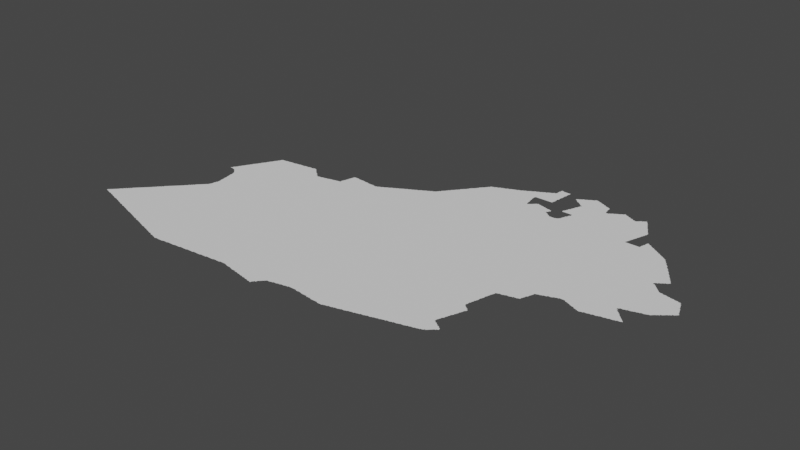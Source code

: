 # Source: kandahar.blend  (saved by Blender 3.3.6; exported with 4.5.12 LTS)
import bpy
from mathutils import Matrix  # noqa: F401  (used for matrix-valued properties, if any)

bpy.ops.wm.read_factory_settings(use_empty=True)
scene = bpy.context.scene
scene.name = 'Scene'

# ---- collections
col_collection = bpy.data.collections.new('Collection'); scene.collection.children.link(col_collection)

# ---- node groups
ng_auto_smooth = bpy.data.node_groups.new('Auto Smooth', 'GeometryNodeTree')
_s = ng_auto_smooth.interface.new_socket(name='Geometry', in_out='OUTPUT', socket_type='NodeSocketGeometry')
_s = ng_auto_smooth.interface.new_socket(name='Geometry', in_out='INPUT', socket_type='NodeSocketGeometry')
_s = ng_auto_smooth.interface.new_socket(name='Angle', in_out='INPUT', socket_type='NodeSocketFloat')
_s.subtype = 'ANGLE'
_s.min_value = 0.0
_s.max_value = 3.142
ng_auto_smooth.is_modifier = True
_N = ng_auto_smooth.nodes; _L = ng_auto_smooth.links
n0 = _N.new('NodeGroupOutput'); n0.name = 'Group Output'; n0.location = (480, -100)
n1 = _N.new('NodeGroupInput'); n1.name = 'Group Input'; n1.location = (-420, -300)
n2 = _N.new('NodeGroupInput'); n2.name = 'Group Input.001'; n2.location = (-60, -100)
n3 = _N.new('GeometryNodeSetShadeSmooth'); n3.name = 'Set Shade Smooth'; n3.location = (120, -100)
n3.domain = 'EDGE'
n4 = _N.new('GeometryNodeSetShadeSmooth'); n4.name = 'Set Shade Smooth.001'; n4.location = (300, -100)
n5 = _N.new('GeometryNodeInputMeshEdgeAngle'); n5.name = 'Edge Angle'; n5.location = (-420, -220)
n6 = _N.new('GeometryNodeInputEdgeSmooth'); n6.name = 'Is Edge Smooth'; n6.location = (-60, -160)
n7 = _N.new('GeometryNodeInputShadeSmooth'); n7.name = 'Is Face Smooth'; n7.location = (-240, -340)
n8 = _N.new('FunctionNodeBooleanMath'); n8.name = 'Boolean Math'; n8.location = (-60, -220)
n9 = _N.new('FunctionNodeCompare'); n9.name = 'Compare'; n9.location = (-240, -180)
n9.operation = 'LESS_EQUAL'
_L.new(n5.outputs[0], n9.inputs[0])
_L.new(n4.outputs[0], n0.inputs[0])
_L.new(n1.outputs[1], n9.inputs[1])
_L.new(n9.outputs[0], n8.inputs[0])
_L.new(n7.outputs[0], n8.inputs[1])
_L.new(n2.outputs[0], n3.inputs[0])
_L.new(n6.outputs[0], n3.inputs[1])
_L.new(n3.outputs[0], n4.inputs[0])
_L.new(n8.outputs[0], n3.inputs[2])
n0.is_active_output = True

# ---- world
world_world = bpy.data.worlds.new('World'); scene.world = world_world
world_world.use_nodes = True; world_world.node_tree.nodes.clear()
_N = world_world.node_tree.nodes; _L = world_world.node_tree.links
n0 = _N.new('ShaderNodeOutputWorld'); n0.name = 'World Output'; n0.location = (300, 300)
n1 = _N.new('ShaderNodeBackground'); n1.name = 'Background'; n1.location = (10, 300)
n1.inputs[0].default_value = (0.05088, 0.05088, 0.05088, 1.0)
_L.new(n1.outputs[0], n0.inputs[0])
n0.is_active_output = True
world_world.color = (0.05088, 0.05088, 0.05088)
world_world.use_sun_shadow = False
world_world.sun_shadow_jitter_overblur = 0.0

# ---- meshes
me_mesh = bpy.data.meshes.new('Mesh')
me_mesh.from_pydata([(60.88, 29.86, -4.162e-08), (60.88, 29.86, -4.217e-08), (60.89, 29.86, -7.277e-08), (60.89, 29.87, -8.814e-08), (60.9, 29.88, -5.327e-08), (60.91, 29.85, -9.73e-08), (60.92, 29.9, -5.28e-08), (60.94, 29.84, -3.329e-08), (60.93, 29.85, -9.136e-08), (60.91, 29.89, -9.249e-08), (60.93, 29.91, -9.185e-08), (60.94, 29.92, -6.126e-08), (60.95, 29.84, -7.686e-08), (60.95, 29.93, -9.126e-08), (60.96, 29.94, -6.354e-08), (60.97, 29.83, -8.928e-08), (60.97, 29.95, -9.399e-08), (60.98, 29.96, -6.703e-08), (60.99, 29.83, -9.304e-08), (60.99, 29.97, -9.399e-08), (61.0, 29.99, -7.132e-08), (61.01, 29.82, -5.845e-08), (61.01, 29.83, -1.039e-07), (61.01, 29.99, -9.587e-08), (61.01, 30.0, -7.135e-08), (61.03, 29.82, -8.025e-08), (61.03, 30.01, -9.489e-08), (61.03, 30.03, -7.491e-08), (61.05, 29.81, -9.27e-08), (61.05, 30.03, -9.434e-08), (61.05, 30.05, -7.468e-08), (61.08, 29.8, -4.528e-08), (61.07, 29.81, -9.691e-08), (61.07, 30.05, -9.76e-08), (61.07, 30.07, -7.829e-08), (61.09, 29.8, -9.546e-08), (61.09, 30.07, -9.711e-08), (61.11, 29.79, -9.153e-08), (61.09, 30.09, -7.732e-08), (61.11, 30.09, -9.604e-08), (61.11, 30.11, -7.126e-08), (61.12, 30.12, -3.329e-08), (61.21, 29.76, -5.993e-08), (61.23, 29.76, -9.43e-08), (61.25, 29.75, -8.983e-08), (61.28, 29.74, -5.375e-08), (61.27, 29.75, -9.598e-08), (61.29, 29.74, -8.539e-08), (61.31, 29.73, -9.149e-08), (61.34, 29.72, -6.961e-08), (61.33, 29.73, -9.43e-08), (61.35, 29.72, -7.142e-08), (61.37, 29.71, -9.078e-08), (61.39, 29.71, -9.119e-08), (61.41, 29.7, -6.459e-08), (61.41, 29.71, -9.946e-08), (61.43, 29.69, -9.07e-08), (61.14, 29.78, -4.162e-08), (61.13, 29.79, -9.637e-08), (61.15, 29.78, -8.231e-08), (61.17, 29.77, -8.45e-08), (61.19, 29.77, -9.386e-08), (61.21, 29.77, -9.848e-08), (61.32, 29.95, -9.988e-08), (61.69, 29.84, -9.988e-08), (61.13, 30.13, -8.293e-08), (61.14, 30.14, -4.217e-08), (61.31, 30.19, -9.988e-08), (61.15, 30.15, -8.602e-08), (61.16, 30.16, -4.217e-08), (61.17, 30.17, -8.715e-08), (61.18, 30.18, -5.327e-08), (61.19, 30.19, -8.887e-08), (61.2, 30.2, -5.327e-08), (61.21, 30.21, -9.05e-08), (61.22, 30.22, -6.126e-08), (61.23, 30.23, -9.185e-08), (61.24, 30.24, -7.792e-08), (61.25, 30.25, -9.306e-08), (61.26, 30.26, -6.703e-08), (61.27, 30.27, -9.399e-08), (61.28, 30.28, -6.703e-08), (61.29, 30.29, -9.4e-08), (61.29, 30.3, -8.378e-08), (61.31, 30.31, -9.587e-08), (61.32, 30.33, -7.166e-08), (61.33, 30.33, -9.292e-08), (61.33, 30.35, -7.468e-08), (61.35, 30.37, -7.55e-08), (61.35, 30.35, -9.572e-08), (61.37, 30.39, -7.732e-08), (61.37, 30.37, -9.845e-08), (61.39, 30.39, -9.926e-08), (61.44, 30.4, -9.988e-08), (61.39, 30.41, -7.999e-08), (61.4, 30.42, -3.329e-08), (61.41, 30.43, -7.818e-08), (61.43, 30.45, -8.437e-08), (61.44, 30.46, -4.217e-08), (61.42, 30.44, 3.329e-08), (61.45, 29.69, -8.934e-08), (61.47, 29.68, -7.771e-08), (61.47, 29.69, -9.77e-08), (61.49, 29.68, -8.025e-08), (61.51, 29.67, -9.258e-08), (61.54, 29.66, -4.528e-08), (61.53, 29.67, -9.171e-08), (61.55, 29.66, -7.759e-08), (61.57, 29.65, -9.485e-08), (61.6, 29.64, -4.162e-08), (61.59, 29.65, -9.624e-08), (61.61, 29.64, -6.972e-08), (61.63, 29.63, -8.918e-08), (61.65, 29.63, -9.386e-08), (61.67, 29.62, -5.993e-08), (61.67, 29.63, -9.963e-08), (61.69, 29.62, -9.471e-08), (61.71, 29.61, -9.311e-08), (61.74, 29.6, -5.375e-08), (61.73, 29.61, -9.603e-08), (61.75, 29.6, -8.549e-08), (62.01, 30.17, -9.988e-08), (61.66, 30.43, -9.988e-08), (61.45, 30.47, -9.772e-08), (61.46, 30.48, -4.217e-08), (61.47, 30.49, -8.835e-08), (61.48, 30.5, -5.327e-08), (61.49, 30.51, -8.907e-08), (61.5, 30.52, -7.604e-08), (61.51, 30.53, -9.185e-08), (61.52, 30.54, -6.126e-08), (61.53, 30.55, -8.727e-08), (61.54, 30.56, -6.633e-08), (61.55, 30.57, -9.399e-08), (61.56, 30.58, -6.703e-08), (61.57, 30.59, -9.399e-08), (61.58, 30.61, -7.275e-08), (61.59, 30.61, -9.489e-08), (61.59, 30.62, -7.135e-08), (61.61, 30.63, -9.587e-08), (61.61, 30.65, -7.584e-08), (61.63, 30.65, -9.76e-08), (61.63, 30.67, -7.468e-08), (61.65, 30.67, -9.667e-08), (61.65, 30.69, -7.732e-08), (61.67, 30.69, -9.975e-08), (61.67, 30.71, -7.778e-08), (61.69, 30.71, -9.988e-08), (61.77, 29.59, -8.751e-08), (61.79, 29.59, -9.924e-08), (61.8, 29.58, -4.439e-08), (61.81, 29.58, -8.036e-08), (61.83, 29.57, -9.08e-08), (61.85, 29.57, -9.736e-08), (61.87, 29.56, -6.459e-08), (61.87, 29.57, -9.926e-08), (61.89, 29.55, -9.071e-08), (61.91, 29.55, -8.934e-08), (61.93, 29.54, -9.082e-08), (61.93, 29.55, -9.714e-08), (61.95, 29.54, -8.025e-08), (61.97, 29.53, -9.257e-08), (62.0, 29.52, -4.528e-08), (61.99, 29.53, -9.823e-08), (62.01, 29.52, -8.399e-08), (62.03, 29.51, -9.256e-08), (62.15, 29.7, -9.988e-08), (62.06, 29.5, -6.455e-08), (62.05, 29.51, -9.164e-08), (62.07, 29.5, -6.972e-08), (62.0, 30.6, -9.988e-08), (61.82, 30.72, -9.988e-08), (62.01, 30.78, -9.364e-08), (62.26, 29.44, -6.963e-08), (62.27, 29.44, -7.142e-08), (62.29, 29.43, -9.06e-08), (62.31, 29.43, -9.416e-08), (62.33, 29.42, -6.459e-08), (62.33, 29.43, -9.926e-08), (62.35, 29.41, -9.56e-08), (62.37, 29.41, -8.934e-08), (62.39, 29.4, -7.754e-08), (62.39, 29.41, -9.77e-08), (62.09, 29.49, -8.918e-08), (62.11, 29.49, -9.377e-08), (62.13, 29.48, -5.993e-08), (62.13, 29.49, -9.848e-08), (62.15, 29.48, -8.334e-08), (62.17, 29.47, -9.446e-08), (62.2, 29.46, -7.529e-08), (62.19, 29.47, -9.603e-08), (62.21, 29.46, -7.937e-08), (62.23, 29.45, -8.723e-08), (62.25, 29.45, -9.912e-08), (62.53, 29.67, -9.988e-08), (62.42, 30.17, -9.988e-08), (62.31, 30.68, -9.988e-08), (62.41, 29.4, -7.955e-08), (62.43, 29.39, -8.92e-08), (62.45, 29.38, -4.162e-08), (62.46, 29.38, -4.162e-08), (62.45, 29.38, -8.99e-08), (62.46, 29.38, -9.368e-08), (62.45, 29.39, -9.502e-08), (62.47, 29.39, -9.364e-08), (62.49, 29.39, -9.215e-08), (62.51, 29.39, -9.128e-08), (62.53, 29.39, -9.018e-08), (62.55, 29.39, -8.99e-08), (62.57, 29.39, -9.537e-08), (62.59, 29.4, -8.359e-08), (62.61, 29.4, -8.532e-08), (62.63, 29.4, -7.491e-08), (62.65, 29.4, -4.92e-08), (62.66, 29.4, -4.578e-08), (62.69, 29.41, -9.772e-08), (62.71, 29.41, -9.433e-08), (62.67, 29.41, -9.943e-08), (62.97, 29.59, -9.988e-08), (62.83, 30.05, -9.988e-08), (62.57, 30.71, -9.988e-08), (62.72, 30.54, -9.988e-08), (62.73, 29.41, -9.384e-08), (62.75, 29.41, -9.241e-08), (62.77, 29.41, -9.517e-08), (62.79, 29.42, -8.563e-08), (62.81, 29.42, -8.688e-08), (62.83, 29.42, -8.016e-08), (62.85, 29.42, -6.773e-08), (62.87, 29.42, -4.756e-08), (62.87, 29.43, -9.811e-08), (62.89, 29.43, -9.54e-08), (62.91, 29.43, -9.438e-08), (62.93, 29.43, -9.111e-08), (62.95, 29.43, -9.4e-08), (62.97, 29.43, -8.99e-08), (62.99, 29.44, -8.606e-08), (63.01, 29.44, -8.75e-08), (63.03, 29.44, -8.21e-08), (63.09, 30.44, -9.988e-08), (63.05, 29.44, -7.138e-08), (63.07, 29.44, -6.152e-08), (63.08, 29.44, -4.162e-08), (63.09, 29.45, -9.458e-08), (63.11, 29.45, -9.471e-08), (63.13, 29.45, -9.748e-08), (63.15, 29.45, -9.156e-08), (63.17, 29.45, -8.876e-08), (63.19, 29.45, -9.082e-08), (63.21, 29.46, -8.931e-08), (63.23, 29.46, -8.648e-08), (63.25, 29.46, -7.305e-08), (63.27, 29.46, -5.842e-08), (63.29, 29.46, -6.471e-08), (63.29, 29.47, -9.756e-08), (63.31, 29.47, -9.276e-08), (63.33, 29.47, -9.511e-08), (63.45, 29.66, -9.988e-08), (63.35, 29.47, -9.076e-08), (63.23, 29.91, -9.988e-08), (63.56, 30.58, -9.988e-08), (63.2, 30.76, -9.676e-08), (63.38, 30.75, -8.74e-08), (63.37, 29.47, -9.273e-08), (63.39, 29.47, -8.819e-08), (63.41, 29.48, -9.044e-08), (63.43, 29.48, -8.391e-08), (63.45, 29.48, -7.708e-08), (63.47, 29.48, -6.73e-08), (63.49, 29.48, -4.994e-08), (63.51, 29.49, -9.54e-08), (63.5, 29.48, -3.329e-08), (63.53, 29.49, -9.215e-08), (63.55, 29.49, -9.409e-08), (63.57, 29.49, -9.955e-08), (63.59, 29.49, -9.507e-08), (63.61, 29.48, -5.69e-08), (63.61, 29.49, -9.917e-08), (63.63, 29.48, -8.662e-08), (63.65, 29.47, -8.721e-08), (63.67, 29.47, -9.266e-08), (63.7, 30.15, -9.988e-08), (63.81, 29.44, -4.661e-08), (63.83, 29.44, -7.708e-08), (63.85, 29.44, -8.435e-08), (63.87, 29.43, -8.952e-08), (63.89, 29.43, -9.089e-08), (63.91, 29.42, -4.661e-08), (63.91, 29.43, -9.692e-08), (63.93, 29.42, -9.101e-08), (63.95, 29.42, -8.334e-08), (63.97, 29.41, -8.928e-08), (64.03, 29.48, -9.988e-08), (63.99, 29.41, -9.056e-08), (63.69, 29.47, -9.228e-08), (63.78, 29.58, -9.988e-08), (63.71, 29.46, -5.29e-08), (63.71, 29.47, -9.848e-08), (63.73, 29.46, -9.053e-08), (63.75, 29.45, -8.523e-08), (63.77, 29.45, -9.301e-08), (63.79, 29.45, -9.119e-08), (63.81, 29.45, -9.911e-08), (63.93, 29.78, -9.988e-08), (63.76, 30.74, -8.74e-08), (63.95, 30.54, -9.988e-08), (63.85, 30.75, -8.74e-08), (64.02, 29.4, -7.002e-08), (64.01, 29.41, -9.752e-08), (64.03, 29.4, -6.972e-08), (64.05, 29.4, -8.893e-08), (64.07, 29.39, -8.738e-08), (64.09, 29.39, -9.128e-08), (64.11, 29.38, -3.329e-08), (64.11, 29.38, -7.741e-08), (64.11, 29.39, -9.024e-08), (64.12, 29.38, -7.318e-08), (64.13, 29.39, -7.468e-08), (64.13, 29.41, -9.76e-08), (64.14, 29.41, -7.166e-08), (64.15, 29.43, -9.111e-08), (64.17, 29.43, -7.135e-08), (64.31, 29.7, -9.988e-08), (64.17, 29.45, -9.339e-08), (64.18, 29.46, -6.703e-08), (64.19, 29.47, -9.399e-08), (64.21, 29.49, -8.923e-08), (64.2, 29.48, -6.703e-08), (64.22, 29.5, -6.126e-08), (64.23, 29.51, -9.185e-08), (64.25, 29.53, -9.417e-08), (64.24, 29.52, -6.326e-08), (64.27, 29.53, -8.983e-08), (64.29, 29.53, -8.756e-08), (64.31, 29.54, -7.759e-08), (64.19, 30.12, -9.988e-08), (64.36, 30.58, -9.988e-08), (64.12, 30.77, -8.74e-08), (64.19, 30.75, -9.988e-08), (64.33, 29.54, -5.29e-08), (64.33, 29.55, -9.89e-08), (64.35, 29.55, -9.134e-08), (64.37, 29.55, -8.975e-08), (64.39, 29.56, -8.334e-08), (64.41, 29.56, -7.143e-08), (64.42, 29.56, -4.578e-08), (64.43, 29.57, -9.836e-08), (64.45, 29.57, -9.128e-08), (64.47, 29.57, -8.707e-08), (64.49, 29.58, -8.206e-08), (64.51, 29.58, -6.187e-08), (64.53, 29.59, -9.529e-08), (64.7, 29.92, -9.988e-08), (64.52, 29.58, -3.329e-08), (64.55, 29.59, -8.92e-08), (64.57, 29.59, -8.99e-08), (64.59, 29.59, -9.038e-08), (64.61, 29.59, -9.711e-08), (64.63, 29.59, -9.253e-08), (64.64, 30.33, -9.988e-08), (64.98, 30.68, -9.988e-08), (64.65, 29.58, -4.661e-08), (64.65, 29.59, -9.908e-08), (64.67, 29.58, -6.187e-08), (64.69, 29.58, -7.588e-08), (64.71, 29.58, -8.234e-08), (64.73, 29.58, -9.175e-08), (64.75, 29.57, -8.876e-08), (64.77, 29.57, -9.425e-08), (64.79, 29.57, -9.717e-08), (64.81, 29.57, -9.264e-08), (64.83, 29.56, -4.717e-08), (64.83, 29.57, -9.962e-08), (64.85, 29.56, -6.48e-08), (64.87, 29.56, -7.708e-08), (64.89, 29.56, -8.299e-08), (64.91, 29.55, -9.091e-08), (64.93, 29.55, -8.876e-08), (64.95, 29.55, -9.058e-08), (64.71, 30.69, -9.364e-08), (64.97, 29.55, -9.275e-08), (64.99, 29.55, -9.533e-08), (65.01, 29.54, -4.756e-08), (65.01, 29.55, -9.891e-08), (65.03, 29.54, -6.73e-08), (65.05, 29.54, -7.816e-08), (65.07, 29.54, -6.784e-08), (65.09, 29.55, -9.681e-08), (65.2, 29.66, -9.988e-08), (65.24, 29.87, -9.988e-08), (65.08, 29.54, -4.162e-08), (65.11, 29.55, -8.874e-08), (65.13, 29.56, -8.025e-08), (65.15, 29.56, -6.049e-08), (65.15, 29.57, -9.926e-08), (65.17, 29.57, -9.119e-08), (65.19, 29.57, -8.962e-08), (65.21, 29.58, -7.937e-08), (65.23, 29.58, -5.327e-08), (65.23, 29.59, -9.77e-08), (65.25, 29.59, -9.073e-08), (65.27, 29.59, -8.639e-08), (65.06, 30.23, -9.988e-08), (65.46, 30.56, -9.988e-08), (65.29, 29.6, -7.401e-08), (65.3, 29.6, -4.578e-08), (65.31, 29.61, -9.525e-08), (65.33, 29.61, -9.002e-08), (65.4, 29.69, -9.988e-08), (65.35, 29.61, -8.646e-08), (65.37, 29.62, -7.14e-08), (65.38, 29.62, -4.162e-08), (65.39, 29.63, -9.349e-08), (65.41, 29.63, -9.297e-08), (65.43, 29.64, -8.334e-08), (65.55, 29.78, -9.988e-08), (65.45, 29.64, -6.326e-08), (65.46, 29.64, -3.329e-08), (65.47, 29.65, -9.151e-08), (65.49, 29.65, -9.418e-08), (65.51, 29.66, -8.089e-08), (65.53, 29.66, -5.76e-08), (65.53, 29.67, -9.757e-08), (65.55, 29.67, -9.089e-08), (65.57, 29.67, -8.707e-08), (65.59, 29.68, -8.183e-08), (65.42, 30.21, -9.988e-08), (65.71, 29.91, -9.988e-08), (65.76, 30.77, -9.988e-08), (65.6, 29.68, -4.606e-08), (65.61, 29.69, -9.72e-08), (65.63, 29.69, -8.934e-08), (65.65, 29.69, -8.564e-08), (65.67, 29.7, -7.425e-08), (65.68, 29.7, -4.439e-08), (65.69, 29.71, -9.439e-08), (65.71, 29.71, -9.355e-08), (65.77, 29.73, -9.694e-08), (65.73, 29.72, -8.386e-08), (65.75, 29.72, -6.784e-08), (65.76, 29.72, -4.162e-08), (65.79, 29.73, -8.874e-08), (65.81, 29.74, -8.025e-08), (65.83, 29.74, -6.049e-08), (65.83, 29.75, -9.802e-08), (65.85, 29.75, -9.104e-08), (65.87, 29.75, -8.768e-08), (65.89, 29.76, -7.937e-08), (65.91, 29.76, -5.327e-08), (65.91, 29.77, -9.77e-08), (65.83, 30.21, -9.988e-08), (66.14, 30.54, -9.988e-08), (65.93, 29.77, -9.056e-08), (66.0, 29.87, -9.988e-08), (65.95, 29.77, -8.639e-08), (65.97, 29.78, -7.401e-08), (65.98, 29.78, -4.578e-08), (65.99, 29.79, -9.689e-08), (66.01, 29.79, -8.983e-08), (66.03, 29.79, -8.48e-08), (66.05, 29.8, -7.829e-08), (66.06, 29.8, -4.162e-08), (66.07, 29.81, -9.349e-08), (66.13, 29.9, -9.988e-08), (66.18, 30.08, -9.988e-08), (66.09, 29.81, -9.11e-08), (66.11, 29.82, -8.361e-08), (66.13, 29.82, -6.326e-08), (66.14, 29.82, -3.329e-08), (66.15, 29.83, -9.334e-08), (66.17, 29.83, -8.823e-08), (66.19, 29.84, -8.016e-08), (66.21, 29.84, -5.76e-08), (66.21, 29.85, -9.848e-08), (66.23, 30.07, -9.587e-08), (66.23, 29.85, -9.089e-08), (66.16, 30.28, -9.988e-08), (66.23, 30.11, -9.428e-08), (66.23, 30.08, -8.515e-08), (66.23, 30.09, -8.99e-08), (66.23, 30.08, -3.329e-08), (66.23, 30.09, -4.162e-08), (66.23, 30.1, -6.076e-08), (66.28, 30.55, -9.713e-08), (66.25, 29.86, -7.283e-08), (66.25, 29.87, -8.266e-08), (66.31, 29.91, -1.017e-07), (66.25, 30.05, -9.579e-08), (66.25, 30.06, -7.577e-08), (66.27, 29.87, -7.814e-08), (66.27, 30.05, -8.566e-08), (66.29, 29.89, -8.403e-08), (66.29, 30.03, -9.306e-08), (66.28, 30.04, -5.28e-08), (66.3, 29.9, -4.217e-08), (66.31, 30.01, -9.848e-08), (66.31, 30.02, -7.166e-08), (66.32, 29.92, -6.326e-08), (66.33, 29.93, -9.306e-08), (66.35, 29.99, -1.051e-07), (66.34, 30.0, -7.157e-08), (66.33, 30.01, -8.186e-08), (66.35, 29.94, -6.796e-08), (66.35, 29.95, -9.587e-08), (66.37, 29.95, -7.399e-08), (66.37, 29.97, -9.218e-08), (66.37, 29.97, -9.739e-08), (66.37, 29.98, -6.748e-08), (66.38, 29.97, -6.126e-08), (66.38, 29.97, -5.28e-08), (66.24, 30.12, -4.528e-08), (66.24, 30.13, -7.88e-08), (66.25, 30.15, -8.894e-08), (66.25, 30.17, -9.848e-08), (66.27, 30.19, -8.778e-08), (66.27, 30.21, -9.501e-08), (66.29, 30.25, -9.614e-08), (66.26, 30.17, -6.3e-08), (66.28, 30.22, -6.475e-08), (66.28, 30.23, -7.513e-08), (66.29, 30.27, -9.029e-08), (66.31, 30.31, -9.137e-08), (66.3, 30.28, -5.951e-08), (66.31, 30.29, -8.263e-08), (66.33, 30.35, -9.052e-08), (66.33, 30.37, -9.48e-08), (66.32, 30.32, -3.329e-08), (66.32, 30.33, -6.992e-08), (66.34, 30.38, -8.828e-08), (66.34, 30.39, -8.025e-08), (66.31, 30.67, -9.775e-08), (66.33, 30.49, -9.944e-08), (66.29, 30.53, -8.403e-08), (66.29, 30.57, -9.602e-08), (66.29, 30.59, -9.073e-08), (66.29, 30.61, -9.848e-08), (66.3, 30.63, -8.478e-08), (66.31, 30.65, -9.138e-08), (66.31, 30.51, -9.083e-08), (66.3, 30.52, -5.527e-08), (66.3, 30.61, -5.76e-08), (66.32, 30.69, -7.487e-08), (66.35, 30.41, -9.264e-08), (66.35, 30.47, -1.023e-07), (66.33, 30.5, -6.748e-08), (66.32, 30.68, -3.329e-08), (66.33, 30.71, -8.435e-08), (66.35, 30.43, -9.848e-08), (66.35, 30.49, -7.658e-08), (66.36, 30.43, -6.564e-08), (66.37, 30.45, -8.49e-08), (66.37, 30.47, -8.13e-08), (66.28, 29.88, 3.329e-08), (61.69, 30.73, -8.161e-08), (61.7, 30.74, -3.329e-08), (61.71, 30.75, -8.331e-08), (61.72, 30.76, -4.217e-08), (61.73, 30.77, -8.576e-08), (61.74, 30.78, -6.682e-08), (61.75, 30.79, -8.768e-08), (61.76, 30.8, -5.327e-08), (61.74, 31.34, -7.669e-08), (61.73, 31.35, -9.737e-08), (61.76, 31.32, -6.354e-08), (61.75, 31.33, -9.067e-08), (61.61, 31.39, -7.432e-08), (61.62, 31.4, -5.771e-08), (61.63, 31.39, -9.275e-08), (61.63, 31.41, -9.508e-08), (61.63, 31.43, -8.147e-08), (61.64, 31.44, -4.217e-08), (61.65, 31.39, -9.709e-08), (61.8, 31.43, -9.988e-08), (61.65, 31.45, -9.11e-08), (61.66, 31.47, -7.195e-08), (61.67, 31.38, -4.756e-08), (61.67, 31.39, -9.848e-08), (61.67, 31.47, -9.816e-08), (61.67, 31.49, -8.312e-08), (61.68, 31.51, -6.249e-08), (61.69, 31.38, -6.73e-08), (61.69, 31.51, -9.038e-08), (61.69, 31.53, -8.238e-08), (61.7, 31.54, -5.527e-08), (61.71, 31.37, -7.014e-08), (61.71, 31.55, -9.223e-08), (61.72, 31.57, -7.67e-08), (61.72, 31.58, -3.329e-08), (61.73, 31.59, -9.606e-08), (61.74, 31.61, -6.638e-08), (61.75, 31.61, -9.76e-08), (61.75, 31.63, -7.927e-08), (61.76, 31.64, -5.28e-08), (61.77, 30.81, -9.245e-08), (61.78, 30.82, -5.327e-08), (61.79, 30.83, -9.067e-08), (61.8, 30.86, -4.578e-08), (61.8, 30.85, -9.244e-08), (61.81, 30.87, -9.667e-08), (61.81, 30.89, -9.039e-08), (61.81, 30.91, -8.707e-08), (61.82, 30.93, -7.937e-08), (61.82, 30.95, -5.69e-08), (61.82, 31.02, -4.162e-08), (61.82, 31.03, -6.187e-08), (61.83, 30.95, -9.936e-08), (61.83, 30.97, -9.134e-08), (61.83, 30.99, -9.159e-08), (61.83, 31.01, -9.536e-08), (61.9, 31.0, -9.988e-08), (61.96, 30.87, -9.988e-08), (62.06, 30.76, 0.0), (61.78, 31.27, -4.756e-08), (61.78, 31.29, -7.46e-08), (61.77, 31.31, -9.326e-08), (61.8, 31.15, -5.261e-08), (61.8, 31.17, -7.894e-08), (61.8, 31.19, -8.468e-08), (61.79, 31.21, -8.738e-08), (61.79, 31.23, -9.309e-08), (61.79, 31.25, -9.241e-08), (61.82, 31.05, -8.963e-08), (61.82, 31.07, -8.435e-08), (61.81, 31.09, -8.928e-08), (61.81, 31.11, -9.128e-08), (61.81, 31.13, -9.264e-08), (61.79, 31.27, -9.848e-08), (61.81, 31.15, -9.942e-08), (62.11, 31.21, -9.988e-08), (61.9, 31.69, -9.988e-08), (61.77, 31.65, -9.419e-08), (61.77, 31.67, -7.787e-08), (62.36, 31.65, -9.988e-08), (61.78, 31.68, -4.162e-08), (61.79, 31.69, -9.062e-08), (61.8, 31.71, -7.025e-08), (61.81, 31.71, -9.848e-08), (61.81, 31.73, -8.192e-08), (61.82, 31.74, -6.193e-08), (61.83, 31.75, -9.358e-08), (61.83, 31.77, -8.147e-08), (61.84, 31.78, -4.412e-08), (61.85, 31.79, -9.138e-08), (61.86, 31.81, -7.311e-08), (61.87, 31.81, -9.746e-08), (61.87, 31.83, -8.737e-08), (61.88, 31.85, -6.249e-08), (61.89, 31.85, -9.681e-08), (61.89, 31.87, -8.238e-08), (61.9, 31.88, -5.527e-08), (61.91, 31.89, -9.276e-08), (61.92, 31.91, -7.551e-08), (61.92, 31.92, -3.329e-08), (61.93, 31.93, -9.038e-08), (61.94, 31.95, -6.835e-08), (61.95, 31.95, -9.76e-08), (61.95, 31.97, -8.498e-08), (61.96, 31.98, -5.868e-08), (62.11, 31.92, -9.988e-08), (61.97, 31.99, -9.419e-08), (62.05, 32.03, -9.943e-08), (61.97, 32.01, -7.47e-08), (61.98, 32.02, -4.162e-08), (61.99, 32.03, -8.44e-08), (62.01, 32.03, -9.058e-08), (62.03, 32.03, -9.188e-08), (62.06, 32.04, -4.162e-08), (62.07, 32.04, -6.624e-08), (62.15, 30.83, -9.988e-08), (62.56, 30.99, -9.988e-08), (62.46, 31.31, -9.988e-08), (62.47, 32.0, -9.988e-08), (62.09, 32.04, -8.516e-08), (62.11, 32.04, -8.299e-08), (62.13, 32.05, -8.685e-08), (62.15, 32.05, -8.928e-08), (62.17, 32.05, -9.111e-08), (62.19, 32.05, -9.491e-08), (62.21, 32.05, -9.718e-08), (62.22, 32.06, -4.578e-08), (62.23, 32.06, -6.48e-08), (62.25, 32.06, -7.816e-08), (62.27, 32.06, -8.416e-08), (62.29, 32.07, -8.788e-08), (62.31, 32.07, -8.997e-08), (62.33, 32.07, -9.423e-08), (62.35, 32.07, -9.521e-08), (62.37, 32.07, -9.783e-08), (62.37, 32.08, -4.756e-08), (62.39, 32.08, -8.109e-08), (62.48, 30.77, -7.491e-08), (62.54, 30.76, 0.0), (62.54, 30.85, -9.988e-08), (62.77, 31.49, -9.988e-08), (62.66, 31.89, -9.988e-08), (62.67, 32.01, -8.577e-08), (62.69, 31.97, -9.627e-08), (62.67, 31.99, -9.587e-08), (62.69, 31.99, -7.491e-08), (62.71, 31.95, -9.926e-08), (62.71, 31.97, -7.627e-08), (62.41, 32.08, -8.088e-08), (62.43, 32.08, -9.028e-08), (62.45, 32.09, -8.738e-08), (62.47, 32.09, -9.058e-08), (62.49, 32.09, -9.188e-08), (62.51, 32.09, -9.458e-08), (62.52, 32.1, -4.162e-08), (62.53, 32.1, -5.427e-08), (62.59, 32.07, -9.639e-08), (62.56, 32.1, -7.165e-08), (62.56, 32.1, -5.993e-08), (62.56, 32.1, -3.329e-08), (62.55, 32.1, -7.491e-08), (62.54, 32.1, -7.491e-08), (62.57, 32.09, -8.718e-08), (62.56, 32.1, -4.217e-08), (62.6, 32.06, -7.652e-08), (62.58, 32.08, -5.327e-08), (62.61, 32.05, -9.185e-08), (62.63, 32.03, -9.317e-08), (62.62, 32.04, -6.126e-08), (62.65, 32.01, -9.5e-08), (62.64, 32.02, -6.703e-08), (62.78, 30.76, -9.364e-08), (62.83, 30.82, -9.988e-08), (62.9, 30.78, -8.74e-08), (62.98, 31.09, -9.988e-08), (63.0, 31.87, -9.988e-08), (63.11, 31.62, -9.988e-08), (62.73, 31.95, -8.043e-08), (62.75, 31.94, -8.761e-08), (62.77, 31.95, -9.142e-08), (62.79, 31.95, -9.375e-08), (62.81, 31.95, -9.692e-08), (62.81, 31.96, -4.661e-08), (62.83, 31.96, -7.971e-08), (62.85, 31.96, -8.435e-08), (62.87, 31.97, -8.897e-08), (62.89, 31.97, -9.597e-08), (62.91, 31.97, -9.926e-08), (62.91, 31.98, -6.049e-08), (62.93, 31.98, -7.937e-08), (62.95, 31.99, -8.674e-08), (62.97, 31.99, -9.128e-08), (62.99, 31.99, -9.525e-08), (63.01, 32.0, -7.784e-08), (63.03, 32.0, -8.878e-08), (63.0, 32.0, -4.578e-08), (63.34, 30.9, -9.988e-08), (63.26, 31.27, -9.988e-08), (63.47, 31.7, -9.988e-08), (63.09, 32.01, -9.893e-08), (63.3, 32.05, -9.988e-08), (63.05, 32.01, -8.975e-08), (63.07, 32.01, -9.134e-08), (63.09, 32.03, -9.039e-08), (63.09, 32.05, -8.45e-08), (63.1, 32.08, -4.439e-08), (63.1, 32.07, -8.97e-08), (63.11, 32.09, -9.439e-08), (63.11, 32.11, -8.92e-08), (63.12, 32.13, -8.393e-08), (63.12, 32.15, -8.573e-08), (63.12, 32.16, -3.329e-08), (63.13, 32.17, -9.151e-08), (63.13, 32.19, -8.823e-08), (63.14, 32.21, -8.016e-08), (63.14, 32.23, -5.845e-08), (63.15, 32.23, -9.77e-08), (63.15, 32.24, -8.08e-08), (63.19, 32.24, -9.188e-08), (63.17, 32.24, -8.299e-08), (63.21, 32.24, -7.253e-08), (63.23, 32.23, -9.77e-08), (63.23, 32.24, -4.717e-08), (63.25, 32.23, -9.264e-08), (63.27, 32.23, -9.433e-08), (63.29, 32.23, -9.156e-08), (63.3, 32.23, -9.193e-08), (63.33, 32.23, -8.647e-08), (63.35, 32.22, -8.724e-08), (63.45, 30.76, -4.994e-08), (63.46, 30.8, -9.988e-08), (63.65, 31.02, -9.988e-08), (63.51, 30.78, -4.994e-08), (63.56, 30.76, -7.491e-08), (63.62, 30.83, -9.988e-08), (63.59, 31.36, -9.988e-08), (63.85, 31.69, -9.988e-08), (63.69, 32.05, -9.988e-08), (63.37, 32.22, -8.185e-08), (63.41, 32.21, -9.912e-08), (63.39, 32.22, -6.48e-08), (63.41, 32.22, -4.717e-08), (63.43, 32.21, -9.264e-08), (63.45, 32.21, -9.174e-08), (63.47, 32.21, -9.156e-08), (63.51, 32.21, -8.718e-08), (63.53, 32.2, -8.299e-08), (63.55, 32.2, -7.708e-08), (63.57, 32.21, -8.282e-08), (63.63, 32.23, -9.95e-08), (63.59, 32.21, -9.845e-08), (63.59, 32.22, -6.409e-08), (63.61, 32.23, -8.505e-08), (63.63, 32.24, -6.638e-08), (63.65, 32.25, -8.785e-08), (63.67, 32.25, -9.926e-08), (63.67, 32.26, -7.311e-08), (63.82, 30.83, -9.988e-08), (64.0, 30.79, -9.988e-08), (63.99, 31.1, -9.988e-08), (64.13, 31.56, -9.988e-08), (64.05, 32.04, -9.988e-08), (63.69, 32.27, -9.079e-08), (63.74, 32.24, -9.988e-08), (63.71, 32.28, -7.635e-08), (63.73, 32.29, -9.317e-08), (63.74, 32.3, -4.412e-08), (63.75, 32.31, -8.25e-08), (63.77, 32.31, -9.392e-08), (63.95, 32.3, -9.988e-08), (63.78, 32.32, -5.771e-08), (63.79, 32.33, -8.462e-08), (63.81, 32.33, -9.681e-08), (63.81, 32.34, -6.249e-08), (63.83, 32.35, -8.684e-08), (63.85, 32.36, -7.167e-08), (63.85, 32.35, -9.759e-08), (63.87, 32.37, -8.826e-08), (63.88, 32.38, -3.329e-08), (63.91, 32.39, -9.52e-08), (63.89, 32.38, -7.485e-08), (63.92, 32.4, -4.162e-08), (63.93, 32.41, -7.855e-08), (63.95, 32.41, -9.067e-08), (63.96, 32.42, -5.438e-08), (63.97, 32.43, -8.192e-08), (63.99, 32.43, -9.597e-08), (64.0, 32.44, -5.771e-08), (64.06, 30.76, -4.994e-08), (64.38, 31.21, -9.988e-08), (64.28, 30.76, -9.364e-08), (64.31, 30.85, -9.988e-08), (64.36, 32.31, -9.988e-08), (64.01, 32.45, -8.566e-08), (64.03, 32.45, -9.592e-08), (64.03, 32.46, -6.638e-08), (64.05, 32.47, -8.737e-08), (64.14, 32.43, -9.988e-08), (64.07, 32.47, -9.809e-08), (64.07, 32.48, -9.084e-08), (64.09, 32.49, -8.971e-08), (64.11, 32.5, -7.753e-08), (64.13, 32.51, -9.21e-08), (64.14, 32.52, -6.693e-08), (64.15, 32.53, -8.092e-08), (64.17, 32.53, -9.419e-08), (64.18, 32.54, -7.215e-08), (64.19, 32.55, -8.424e-08), (64.21, 32.55, -9.677e-08), (64.21, 32.56, -6.409e-08), (64.23, 32.57, -8.505e-08), (64.25, 32.57, -9.848e-08), (64.25, 32.58, -8.175e-08), (64.27, 32.59, -9.399e-08), (64.28, 32.61, -7.275e-08), (64.29, 32.61, -9.681e-08), (64.29, 32.63, -7.627e-08), (64.31, 32.63, -9.782e-08), (64.31, 32.65, -4.945e-08), (64.59, 30.88, -9.988e-08), (64.65, 31.44, -9.988e-08), (64.48, 31.86, -9.988e-08), (64.7, 32.05, -9.988e-08), (64.58, 32.6, -9.988e-08), (64.33, 32.67, -8.439e-08), (64.34, 32.68, -6.326e-08), (64.35, 32.69, -9.639e-08), (64.36, 32.71, -6.973e-08), (64.37, 32.71, -9.677e-08), (64.37, 32.73, -7.55e-08), (64.39, 32.73, -9.926e-08), (64.39, 32.75, -8.865e-08), (64.4, 32.76, -6.602e-08), (64.41, 32.77, -8.791e-08), (64.42, 32.78, -5.868e-08), (64.43, 32.79, -9.478e-08), (64.44, 32.81, -6.796e-08), (64.45, 32.81, -9.472e-08), (64.46, 32.83, -7.399e-08), (64.47, 32.83, -9.926e-08), (64.47, 32.85, -7.999e-08), (64.49, 32.87, -8.768e-08), (64.5, 32.88, -5.327e-08), (64.51, 32.89, -9.099e-08), (64.52, 32.9, -6.873e-08), (64.53, 32.91, -9.508e-08), (64.54, 32.93, -7.391e-08), (64.55, 32.93, -9.848e-08), (64.55, 32.95, -7.894e-08), (64.53, 32.81, -9.988e-08), (64.63, 32.89, -9.988e-08), (64.56, 32.96, -3.329e-08), (64.57, 32.97, -8.587e-08), (64.58, 32.98, -7.261e-08), (64.59, 32.99, -9.083e-08), (64.6, 33.0, -6.633e-08), (64.61, 33.01, -9.601e-08), (64.62, 33.03, -7.166e-08), (64.63, 33.03, -9.759e-08), (64.63, 33.05, -7.076e-08), (64.64, 33.06, -3.329e-08), (64.74, 30.76, -4.994e-08), (64.74, 30.8, -4.994e-08), (64.74, 30.84, -4.994e-08), (64.74, 30.88, -4.994e-08), (64.73, 30.97, -6.243e-08), (64.78, 30.92, -9.988e-08), (64.81, 31.09, -9.988e-08), (64.98, 31.4, -9.988e-08), (64.74, 31.55, -9.364e-08), (64.74, 31.64, -4.994e-08), (64.74, 31.7, -7.491e-08), (64.88, 31.79, -9.988e-08), (64.74, 31.76, -4.994e-08), (64.74, 31.83, -7.491e-08), (64.77, 31.94, -9.988e-08), (64.74, 32.0, -4.994e-08), (64.8, 31.86, -4.994e-08), (64.91, 32.13, -9.988e-08), (64.74, 32.3, -7.491e-08), (64.74, 32.38, -4.994e-08), (64.74, 32.42, -4.994e-08), (64.74, 32.46, -4.994e-08), (64.74, 32.5, -4.994e-08), (64.74, 32.54, -4.994e-08), (64.74, 32.58, -4.994e-08), (64.73, 32.66, -6.243e-08), (64.78, 32.6, -9.988e-08), (64.93, 32.96, -9.988e-08), (64.84, 32.48, -9.988e-08), (64.68, 33.04, -9.988e-08), (64.74, 32.81, -8.74e-08), (64.74, 32.88, -4.994e-08), (64.74, 32.92, -4.994e-08), (64.74, 33.01, -9.364e-08), (64.65, 33.07, -8.437e-08), (64.66, 33.08, -5.527e-08), (64.67, 33.09, -9.05e-08), (64.68, 33.1, -6.023e-08), (64.69, 33.11, -8.976e-08), (64.7, 33.13, -7.166e-08), (64.73, 33.15, -9.959e-08), (64.71, 33.13, -9.76e-08), (64.71, 33.15, -7.698e-08), (64.74, 33.18, -4.162e-08), (64.73, 33.17, -9.564e-08), (64.75, 33.18, -8.155e-08), (64.77, 33.19, -8.914e-08), (64.79, 33.19, -9.692e-08), (64.79, 33.2, -6.541e-08), (64.81, 33.21, -8.694e-08), (64.83, 33.21, -9.014e-08), (64.84, 33.22, -5.951e-08), (64.85, 33.23, -8.2e-08), (64.87, 33.23, -9.277e-08), (64.88, 33.24, -9.19e-08), (64.89, 33.24, -8.58e-08), (64.91, 33.25, -8.914e-08), (64.93, 33.25, -9.793e-08), (64.93, 33.26, -6.541e-08), (64.95, 33.27, -8.694e-08), (65.2, 31.11, -9.988e-08), (65.34, 31.39, -9.988e-08), (65.21, 32.3, -9.988e-08), (65.28, 32.85, -9.988e-08), (64.97, 33.27, -9.869e-08), (65.19, 33.24, -9.988e-08), (64.98, 33.28, -5.951e-08), (64.99, 33.29, -8.2e-08), (65.01, 33.29, -9.234e-08), (65.02, 33.3, -6.5e-08), (65.03, 33.3, -7.581e-08), (65.05, 33.31, -8.914e-08), (65.07, 33.31, -9.926e-08), (65.07, 33.32, -6.541e-08), (65.09, 33.33, -8.694e-08), (65.11, 33.33, -9.597e-08), (65.12, 33.34, -7.482e-08), (65.13, 33.35, -8.462e-08), (65.15, 33.35, -9.681e-08), (65.15, 33.36, -6.409e-08), (65.19, 33.37, -9.83e-08), (65.17, 33.37, -8.566e-08), (65.19, 33.38, -7.01e-08), (65.21, 33.39, -8.804e-08), (65.22, 33.4, -2.624e-08), (65.23, 33.4, -7.38e-08), (65.25, 33.41, -9.143e-08), (65.26, 33.42, -8.156e-08), (65.27, 33.43, -7.787e-08), (65.51, 30.98, -9.988e-08), (65.41, 31.7, -9.988e-08), (65.33, 31.85, -4.994e-08), (65.27, 31.86, -9.988e-08), (65.4, 31.86, -4.994e-08), (65.46, 31.84, 0.0), (65.46, 31.88, -9.988e-08), (65.59, 32.1, -9.988e-08), (65.6, 31.83, -9.988e-08), (65.76, 32.47, -9.988e-08), (65.69, 32.83, -9.988e-08), (65.38, 33.11, -9.209e-08), (65.37, 33.17, -9.462e-08), (65.36, 33.23, -9.013e-08), (65.36, 33.27, -8.009e-08), (65.37, 33.13, -9.988e-08), (65.37, 33.15, -9.458e-08), (65.37, 33.19, -9.014e-08), (65.36, 33.25, -8.005e-08), (65.39, 33.05, -9.208e-08), (65.39, 33.07, -8.721e-08), (65.38, 33.09, -8.359e-08), (65.38, 33.13, -5.842e-08), (65.38, 33.14, -4.162e-08), (65.41, 33.05, -9.677e-08), (65.41, 33.06, -7.132e-08), (65.62, 33.01, -9.988e-08), (65.43, 33.07, -9.399e-08), (65.44, 33.08, -6.023e-08), (65.45, 33.09, -9.067e-08), (65.46, 33.1, -5.327e-08), (65.53, 33.13, -1.039e-07), (65.47, 33.11, -8.718e-08), (65.48, 33.12, -4.162e-08), (65.49, 33.13, -8.048e-08), (65.51, 33.13, -9.926e-08), (65.5, 33.14, -6.151e-08), (65.51, 33.14, -7.064e-08), (65.51, 33.14, -5.993e-08), (65.51, 33.15, -3.329e-08), (65.51, 33.14, -6.784e-08), (65.52, 33.14, -4.439e-08), (65.55, 33.13, -8.942e-08), (65.61, 33.11, -9.693e-08), (65.57, 33.12, -8.386e-08), (65.59, 33.12, -5.438e-08), (65.4, 33.41, -9.988e-08), (65.29, 33.43, -9.355e-08), (65.3, 33.44, -7.295e-08), (65.31, 33.45, -8.25e-08), (65.37, 33.29, -9.788e-08), (65.33, 33.45, -9.508e-08), (65.34, 33.46, -5.771e-08), (65.35, 33.47, -8.498e-08), (65.37, 33.47, -9.917e-08), (65.37, 33.48, -6.249e-08), (65.39, 33.29, -9.364e-08), (65.39, 33.49, -9.208e-08), (65.41, 33.29, -9.364e-08), (65.41, 33.49, -9.926e-08), (65.41, 33.5, -7.058e-08), (65.45, 33.29, -9.526e-08), (65.43, 33.51, -8.848e-08), (65.44, 33.52, -3.329e-08), (65.45, 33.52, -7.485e-08), (65.47, 33.29, -9.514e-08), (65.47, 33.53, -9.11e-08), (65.48, 33.54, -4.162e-08), (65.49, 33.29, -9.275e-08), (65.49, 33.55, -7.855e-08), (65.51, 33.29, -9.275e-08), (65.6, 33.49, -9.988e-08), (65.51, 33.55, -9.435e-08), (65.52, 33.57, -7.177e-08), (65.52, 33.59, -6.48e-08), (65.53, 33.29, -9.275e-08), (65.55, 33.29, -9.275e-08), (65.57, 33.29, -9.275e-08), (65.61, 33.29, -9.317e-08), (65.52, 33.61, -4.994e-08), (65.52, 33.63, -4.661e-08), (65.53, 33.63, -9.692e-08), (65.53, 33.67, -8.449e-08), (65.53, 33.65, -9.859e-08), (65.55, 33.67, -8.788e-08), (65.57, 33.66, -8.74e-08), (65.59, 33.66, -8.74e-08), (65.77, 31.34, -9.988e-08), (66.02, 31.83, -9.988e-08), (65.77, 32.95, -9.797e-08), (65.81, 32.93, -9.334e-08), (65.79, 32.95, -8.269e-08), (65.8, 32.94, -4.217e-08), (65.83, 32.93, -8.819e-08), (66.06, 32.92, -9.988e-08), (65.85, 32.93, -9.038e-08), (65.87, 32.93, -9.089e-08), (65.89, 32.93, -9.25e-08), (65.9, 32.94, -3.329e-08), (65.91, 32.94, -5.427e-08), (65.63, 33.11, -9.211e-08), (65.65, 33.1, -8.089e-08), (65.67, 33.09, -9.848e-08), (65.67, 33.1, -5.76e-08), (65.69, 33.09, -9.073e-08), (65.71, 33.0, -9.494e-08), (65.71, 33.02, -9.073e-08), (65.73, 33.05, -9.844e-08), (65.71, 33.09, -8.974e-08), (65.73, 32.99, -9.033e-08), (65.72, 33.0, -6.126e-08), (65.72, 33.02, -5.527e-08), (65.73, 33.03, -8.346e-08), (65.73, 33.08, -9.628e-08), (65.75, 32.97, -9.677e-08), (65.75, 32.98, -7.132e-08), (65.74, 33.05, -7.491e-08), (65.74, 33.07, -9.739e-08), (65.75, 33.07, -7.824e-08), (65.75, 33.07, -8.386e-08), (65.74, 33.08, -4.528e-08), (65.77, 32.97, -7.55e-08), (65.76, 33.07, -3.329e-08), (65.76, 33.07, -5.438e-08), (65.85, 33.14, -3.329e-08), (65.85, 33.14, -4.994e-08), (65.85, 33.14, -5.993e-08), (65.85, 33.14, -6.68e-08), (65.85, 33.15, -7.491e-08), (65.85, 33.15, -4.412e-08), (65.85, 33.15, -8.74e-08), (65.86, 33.15, -9.427e-08), (65.86, 33.17, -7.277e-08), (65.87, 33.15, -9.364e-08), (65.87, 33.17, -9.988e-08), (65.87, 33.19, -9.007e-08), (65.88, 33.21, -8.209e-08), (65.88, 33.22, -5.375e-08), (65.88, 33.15, -9.727e-08), (65.89, 33.23, -1.013e-07), (65.89, 33.25, -8.436e-08), (65.9, 33.27, -6.733e-08), (65.63, 33.33, -9.267e-08), (65.65, 33.53, -9.723e-08), (65.62, 33.29, -7.5e-08), (65.62, 33.31, -8.416e-08), (65.63, 33.35, -8.997e-08), (65.63, 33.37, -9.144e-08), (65.63, 33.39, -9.253e-08), (65.63, 33.41, -9.848e-08), (65.65, 33.49, -9.223e-08), (65.64, 33.41, -4.756e-08), (65.64, 33.43, -6.948e-08), (65.64, 33.45, -8.005e-08), (65.64, 33.47, -8.563e-08), (65.65, 33.51, -8.942e-08), (65.65, 33.55, -6.778e-08), (65.66, 33.57, -5.427e-08), (65.66, 33.59, -7.454e-08), (65.8, 33.57, -5.868e-08), (65.8, 33.57, -5.438e-08), (65.81, 33.56, -8.812e-08), (65.81, 33.57, -9.073e-08), (65.81, 33.57, -7.969e-08), (65.82, 33.58, -8.032e-08), (65.84, 33.54, -5.868e-08), (65.83, 33.55, -9.306e-08), (65.83, 33.59, -8.536e-08), (65.86, 33.52, -3.329e-08), (65.85, 33.53, -9.071e-08), (65.85, 33.59, -9.897e-08), (65.87, 33.51, -7.814e-08), (65.89, 33.51, -9.989e-08), (65.87, 33.61, -9.011e-08), (65.89, 33.5, -6.973e-08), (65.89, 33.63, -9.518e-08), (65.91, 33.29, -8.953e-08), (65.92, 33.31, -8.025e-08), (65.92, 33.32, -4.528e-08), (65.92, 33.48, -7.568e-08), (65.91, 33.49, -9.281e-08), (65.61, 33.66, -8.74e-08), (65.63, 33.66, -8.74e-08), (65.67, 33.63, -9.431e-08), (65.65, 33.66, -8.74e-08), (65.66, 33.61, -8.234e-08), (65.67, 33.65, -8.928e-08), (65.67, 33.66, -8.046e-08), (65.85, 33.6, -6.928e-08), (65.88, 33.62, -4.162e-08), (65.91, 33.63, -9.5e-08), (65.92, 33.64, -5.771e-08), (66.21, 30.91, -9.988e-08), (66.27, 31.26, -9.988e-08), (66.35, 31.64, -9.988e-08), (66.18, 32.5, -9.988e-08), (66.34, 32.12, -9.988e-08), (65.93, 32.95, -8.571e-08), (66.33, 32.85, -9.988e-08), (65.94, 32.97, -6.3e-08), (65.96, 33.15, -9.364e-08), (65.91, 33.27, -9.922e-08), (65.95, 32.97, -9.848e-08), (65.95, 32.99, -8.823e-08), (65.96, 33.01, -7.513e-08), (65.96, 33.02, -4.162e-08), (65.97, 33.05, -7.779e-08), (65.98, 33.06, -5.375e-08), (65.97, 33.03, -9.886e-08), (65.99, 33.09, -8.694e-08), (66.0, 33.11, -6.541e-08), (65.99, 33.15, -9.364e-08), (65.99, 33.07, -9.681e-08), (66.01, 33.11, -9.926e-08), (66.01, 33.13, -8.934e-08), (66.01, 33.15, -9.692e-08), (66.12, 33.42, -9.988e-08), (66.51, 33.33, -9.988e-08), (65.93, 33.33, -9.432e-08), (65.93, 33.35, -8.462e-08), (65.93, 33.47, -7.469e-08), (65.94, 33.37, -7.976e-08), (65.95, 33.39, -8.924e-08), (65.96, 33.41, -7.581e-08), (65.96, 33.42, -4.439e-08), (65.95, 33.45, -7.679e-08), (65.95, 33.37, -9.917e-08), (65.97, 33.43, -9.352e-08), (65.97, 33.45, -9.677e-08), (65.99, 33.57, -9.988e-08), (66.29, 33.55, -9.958e-08), (66.21, 33.63, -9.931e-08), (65.93, 33.65, -8.437e-08), (65.95, 33.65, -9.848e-08), (65.95, 33.66, -7.01e-08), (65.97, 33.67, -8.959e-08), (65.98, 33.68, -4.162e-08), (65.99, 33.68, -7.713e-08), (66.01, 33.69, -9.41e-08), (66.02, 33.7, -5.28e-08), (66.03, 33.71, -8.498e-08), (66.05, 33.71, -8.977e-08), (66.07, 33.7, -7.791e-08), (66.09, 33.69, -9.292e-08), (66.08, 33.7, -4.412e-08), (66.13, 33.67, -9.634e-08), (66.11, 33.69, -8.25e-08), (66.12, 33.68, -5.951e-08), (66.17, 33.65, -9.69e-08), (66.15, 33.67, -8.498e-08), (66.17, 33.66, -6.3e-08), (66.19, 33.65, -8.684e-08), (66.21, 33.64, -7.058e-08), (66.23, 33.63, -8.935e-08), (66.33, 31.0, -9.988e-08), (66.33, 30.73, -8.963e-08), (66.33, 30.75, -9.525e-08), (66.35, 30.83, -9.712e-08), (66.34, 30.76, -4.578e-08), (66.34, 30.77, -7.401e-08), (66.35, 30.79, -8.674e-08), (66.35, 30.81, -9.073e-08), (66.37, 30.87, -9.138e-08), (66.36, 30.83, -5.76e-08), (66.36, 30.85, -8.089e-08), (66.37, 30.89, -9.257e-08), (66.39, 30.93, -9.069e-08), (66.38, 30.9, -3.329e-08), (66.38, 30.91, -6.784e-08), (66.39, 30.95, -9.15e-08), (66.41, 30.96, -7.425e-08), (66.42, 30.96, -4.578e-08), (66.43, 30.97, -9.569e-08), (66.51, 31.07, -9.988e-08), (66.45, 30.97, -9.002e-08), (66.47, 30.97, -9.086e-08), (66.49, 30.98, -7.816e-08), (66.5, 30.98, -4.606e-08), (66.51, 30.99, -9.692e-08), (66.53, 30.99, -9.039e-08), (66.55, 30.99, -8.639e-08), (66.75, 31.4, -9.988e-08), (66.71, 31.88, -9.988e-08), (66.55, 32.47, -9.988e-08), (66.7, 33.15, -9.988e-08), (66.67, 32.8, -9.988e-08), (66.29, 33.53, -9.792e-08), (66.29, 33.57, -1.086e-07), (66.31, 33.47, -9.531e-08), (66.3, 33.52, -6.649e-08), (66.29, 33.59, -8.685e-08), (66.3, 33.49, -7.915e-08), (66.3, 33.51, -6.187e-08), (66.33, 33.47, -9.072e-08), (66.35, 33.47, -9.926e-08), (66.35, 33.48, -7.068e-08), (66.37, 33.49, -9.196e-08), (66.38, 33.5, -4.412e-08), (66.45, 33.43, -9.988e-08), (66.41, 33.51, -9.856e-08), (66.39, 33.51, -8.144e-08), (66.41, 33.52, -6.249e-08), (66.43, 33.53, -8.781e-08), (66.44, 33.54, -3.329e-08), (66.45, 33.54, -7.46e-08), (66.47, 33.55, -9.4e-08), (66.48, 33.56, -5.438e-08), (66.49, 33.57, -8.363e-08), (66.51, 33.57, -1.01e-07), (66.51, 33.58, -6.835e-08), (66.53, 33.59, -9.604e-08), (66.52, 33.59, -5.993e-08), (66.52, 33.59, -7.09e-08), (66.52, 33.59, -3.329e-08), (66.53, 33.58, -7.38e-08), (66.55, 33.57, -9.317e-08), (66.54, 33.58, -4.412e-08), (66.25, 33.62, -7.581e-08), (66.27, 33.61, -9.221e-08), (66.26, 33.62, -4.162e-08), (66.28, 33.61, -7.168e-08), (66.57, 31.0, -7.759e-08), (66.59, 31.0, -7.183e-08), (66.59, 31.01, -9.77e-08), (66.61, 31.01, -9.073e-08), (66.63, 31.01, -8.707e-08), (66.65, 31.02, -7.937e-08), (66.67, 31.05, -1.012e-07), (66.66, 31.02, -6.088e-08), (66.67, 31.03, -8.723e-08), (66.68, 31.07, -9.467e-08), (66.68, 31.16, -9.988e-08), (66.73, 31.21, -9.901e-08), (66.69, 31.09, -9.246e-08), (66.68, 31.06, -4.528e-08), (66.69, 31.11, -9.77e-08), (66.7, 31.11, -6.084e-08), (66.71, 31.13, -8.362e-08), (66.71, 31.15, -9.106e-08), (66.73, 31.19, -9.085e-08), (66.72, 31.16, -3.329e-08), (66.72, 31.17, -6.825e-08), (66.75, 31.22, -7.277e-08), (66.76, 31.22, -6.475e-08), (66.77, 31.23, -9.246e-08), (66.79, 31.23, -8.738e-08), (66.81, 31.24, -8.679e-08), (66.82, 31.24, -3.329e-08), (66.83, 31.25, -9.136e-08), (66.85, 31.25, -8.49e-08), (66.87, 31.26, -6.459e-08), (66.87, 31.27, -9.926e-08), (66.93, 31.78, -9.988e-08), (66.89, 31.86, -9.676e-08), (67.0, 32.64, -9.988e-08), (66.87, 33.32, -9.988e-08), (66.91, 32.99, -9.554e-08), (66.58, 33.56, -7.638e-08), (66.57, 33.57, -8.2e-08), (66.59, 33.55, -9.419e-08), (66.61, 33.55, -8.49e-08), (66.63, 33.53, -9.597e-08), (66.62, 33.54, -5.771e-08), (66.67, 33.52, -8.14e-08), (66.65, 33.53, -8.498e-08), (66.67, 33.51, -9.681e-08), (66.69, 33.51, -8.861e-08), (66.73, 33.51, -9.869e-08), (66.71, 33.5, -8.42e-08), (66.74, 33.52, -5.28e-08), (66.79, 33.5, -9.988e-08), (66.75, 33.53, -8.616e-08), (66.77, 33.55, -7.749e-08), (66.79, 33.55, -9.597e-08), (66.79, 33.56, -6.796e-08), (66.81, 33.57, -9.173e-08), (66.82, 33.58, -5.327e-08), (66.85, 33.55, -9.323e-08), (66.83, 33.57, -9.926e-08), (66.83, 33.59, -7.544e-08), (66.91, 33.45, -9.674e-08), (66.87, 33.53, -8.459e-08), (66.84, 33.57, -7.195e-08), (66.89, 33.47, -9.647e-08), (66.89, 33.49, -8.92e-08), (66.87, 33.51, -9.419e-08), (66.86, 33.54, -4.162e-08), (66.89, 31.27, -9.089e-08), (66.91, 31.27, -9.268e-08), (66.93, 31.28, -5.993e-08), (66.93, 31.29, -9.848e-08), (66.95, 31.29, -8.953e-08), (66.97, 31.3, -8.152e-08), (66.99, 31.3, -5.845e-08), (66.99, 31.31, -9.77e-08), (67.01, 31.31, -8.872e-08), (67.03, 31.31, -9.756e-08), (67.05, 31.31, -8.934e-08), (67.07, 31.3, -6.541e-08), (67.07, 31.31, -9.87e-08), (67.09, 31.29, -8.664e-08), (67.12, 31.28, -7.601e-08), (67.11, 31.29, -9.518e-08), (67.24, 31.35, -9.988e-08), (67.13, 31.28, -8.152e-08), (67.16, 31.26, -3.329e-08), (67.15, 31.27, -8.7e-08), (67.17, 31.26, -6.992e-08), (67.19, 31.25, -9.094e-08), (67.3, 31.65, -9.988e-08), (66.88, 32.09, -9.988e-08), (67.12, 31.86, -9.988e-08), (67.46, 32.01, -9.988e-08), (67.16, 31.84, -4.994e-08), (67.16, 32.35, -9.988e-08), (66.89, 32.93, -9.871e-08), (66.89, 32.95, -9.927e-08), (66.91, 32.93, -9.522e-08), (66.9, 32.96, -5.375e-08), (66.93, 32.93, -9.275e-08), (66.95, 32.93, -9.159e-08), (66.97, 32.93, -9.156e-08), (66.99, 32.93, -9.156e-08), (67.01, 32.93, -9.156e-08), (67.03, 32.93, -9.156e-08), (67.07, 32.93, -9.772e-08), (67.18, 32.91, -9.988e-08), (67.09, 32.93, -9.77e-08), (67.09, 32.95, -9.056e-08), (67.32, 32.77, -9.988e-08), (66.9, 32.97, -8.378e-08), (66.91, 33.01, -9.525e-08), (66.92, 33.03, -9.073e-08), (66.92, 33.02, -4.528e-08), (66.93, 33.05, -8.777e-08), (66.93, 33.07, -8.669e-08), (66.95, 33.13, -9.295e-08), (66.99, 33.25, -9.886e-08), (66.94, 33.08, -4.528e-08), (66.94, 33.09, -9.738e-08), (66.95, 33.11, -8.777e-08), (66.97, 33.17, -9.101e-08), (66.96, 33.14, -4.439e-08), (66.96, 33.15, -7.513e-08), (66.97, 33.19, -9.43e-08), (66.98, 33.2, -6.628e-08), (66.98, 33.21, -7.513e-08), (66.99, 33.23, -8.694e-08), (67.0, 33.27, -7.735e-08), (67.0, 33.26, -4.439e-08), (67.09, 32.97, -8.738e-08), (67.1, 32.99, -8.089e-08), (67.1, 33.01, -6.049e-08), (67.11, 33.01, -9.926e-08), (67.11, 33.03, -9.241e-08), (67.12, 33.07, -8.435e-08), (67.12, 33.08, -5.244e-08), (67.11, 33.05, -9.71e-08), (67.13, 33.07, -8.94e-08), (67.12, 33.08, -4.162e-08), (67.15, 33.05, -9.677e-08), (67.15, 33.06, -6.516e-08), (67.19, 33.03, -9.132e-08), (67.17, 33.05, -7.761e-08), (67.18, 33.04, -4.217e-08), (66.88, 33.5, -5.868e-08), (66.91, 33.43, -9.926e-08), (66.9, 33.47, -6.748e-08), (66.95, 33.37, -9.485e-08), (66.93, 33.41, -8.479e-08), (66.92, 33.43, -7.418e-08), (66.95, 33.39, -8.147e-08), (66.94, 33.4, -4.412e-08), (66.99, 33.31, -8.62e-08), (66.97, 33.33, -9.848e-08), (66.97, 33.35, -8.437e-08), (66.96, 33.36, -5.771e-08), (66.98, 33.33, -6.835e-08), (67.0, 33.29, -7.616e-08), (67.22, 31.24, -7.825e-08), (67.21, 31.25, -9.603e-08), (67.23, 31.23, -8.147e-08), (67.26, 31.22, -4.162e-08), (67.25, 31.23, -9.208e-08), (67.27, 31.22, -8.181e-08), (67.29, 31.21, -8.694e-08), (67.31, 31.21, -8.564e-08), (67.33, 31.22, -7.816e-08), (67.35, 31.22, -6.853e-08), (67.35, 31.23, -9.905e-08), (67.37, 31.23, -9.089e-08), (67.39, 31.23, -9.072e-08), (67.41, 31.24, -8.359e-08), (67.43, 31.24, -6.326e-08), (67.45, 31.25, -9.269e-08), (67.47, 31.25, -8.942e-08), (67.49, 31.25, -8.523e-08), (67.51, 31.26, -7.708e-08), (67.56, 31.69, -9.988e-08), (67.57, 31.4, -9.988e-08), (67.26, 31.83, -9.988e-08), (67.43, 32.58, -9.988e-08), (67.56, 32.39, -9.988e-08), (67.31, 32.95, -9.21e-08), (67.33, 32.93, -9.848e-08), (67.33, 32.94, -7.166e-08), (67.35, 32.93, -8.437e-08), (67.37, 32.91, -9.052e-08), (67.36, 32.92, -5.28e-08), (67.42, 32.88, -8.6e-08), (67.39, 32.89, -9.926e-08), (67.39, 32.9, -7.311e-08), (67.41, 32.89, -8.536e-08), (67.45, 32.85, -9.764e-08), (67.43, 32.87, -9.41e-08), (67.45, 32.86, -7.399e-08), (67.47, 32.83, -9.568e-08), (67.47, 32.85, -8.13e-08), (67.51, 32.79, -8.965e-08), (67.49, 32.81, -9.41e-08), (67.48, 32.83, -7.399e-08), (67.51, 32.77, -9.926e-08), (67.5, 32.8, -5.868e-08), (67.23, 33.01, -8.461e-08), (67.21, 33.01, -9.681e-08), (67.21, 33.02, -6.95e-08), (67.27, 32.97, -9.613e-08), (67.25, 32.99, -9.182e-08), (67.24, 33.0, -4.412e-08), (67.27, 32.98, -6.869e-08), (67.29, 32.97, -8.363e-08), (67.3, 32.96, -5.527e-08), (67.52, 31.26, -6.791e-08), (67.53, 31.27, -9.96e-08), (67.55, 31.27, -9.696e-08), (67.57, 31.27, -8.768e-08), (67.59, 31.28, -8.157e-08), (67.61, 31.28, -6.187e-08), (67.63, 31.29, -9.319e-08), (67.62, 31.28, -3.329e-08), (67.65, 31.29, -8.92e-08), (67.67, 31.29, -8.97e-08), (67.69, 31.3, -9.492e-08), (67.71, 31.3, -4.661e-08), (67.71, 31.31, -1.102e-07), (67.73, 31.31, -9.056e-08), (67.75, 31.31, -8.738e-08), (67.75, 31.35, -9.185e-08), (67.77, 31.32, -8.016e-08), (67.77, 31.33, -9.185e-08), (67.76, 31.34, -6.126e-08), (67.78, 31.32, -6.659e-08), (67.78, 31.32, -6.126e-08), (67.61, 31.49, -9.752e-08), (67.59, 31.51, -9.76e-08), (67.59, 31.53, -8.474e-08), (67.61, 31.51, -7.491e-08), (67.61, 31.54, -9.332e-08), (67.61, 31.55, -9.864e-08), (67.63, 31.47, -9.587e-08), (67.62, 31.48, -7.135e-08), (67.63, 31.55, -9.134e-08), (67.67, 31.43, -9.456e-08), (67.65, 31.45, -9.587e-08), (67.64, 31.47, -7.135e-08), (67.65, 31.55, -8.963e-08), (67.69, 31.41, -9.375e-08), (67.67, 31.44, -7.135e-08), (67.67, 31.56, -7.937e-08), (67.7, 31.63, -9.988e-08), (67.71, 31.39, -9.383e-08), (67.68, 31.42, -6.703e-08), (67.69, 31.56, -5.327e-08), (67.69, 31.57, -9.77e-08), (67.72, 31.38, -8.336e-08), (67.7, 31.4, -6.703e-08), (67.71, 31.57, -9.188e-08), (67.73, 31.37, -9.317e-08), (67.73, 31.57, -8.564e-08), (67.74, 31.36, -6.126e-08), (67.75, 31.58, -7.89e-08), (67.76, 31.58, -4.439e-08), (67.77, 31.59, -9.642e-08), (67.79, 31.59, -8.92e-08), (67.81, 31.6, -8.584e-08), (67.83, 31.6, -5.916e-08), (67.83, 31.61, -9.94e-08), (67.67, 31.78, -9.988e-08), (67.66, 31.86, -7.491e-08), (67.77, 31.84, -9.988e-08), (67.74, 31.84, -2.497e-08), (67.98, 31.96, -9.988e-08), (67.75, 32.06, -9.988e-08), (67.63, 32.25, -9.926e-08), (67.63, 32.27, -9.223e-08), (67.65, 32.25, -5.551e-08), (67.64, 32.28, -6.354e-08), (67.65, 32.29, -9.5e-08), (67.71, 32.19, -9.454e-08), (67.68, 32.22, -7.029e-08), (67.67, 32.23, -8.403e-08), (67.67, 32.29, -7.577e-08), (67.67, 32.31, -9.926e-08), (67.69, 32.21, -8.602e-08), (67.69, 32.31, -8.566e-08), (67.72, 32.18, -7.659e-08), (67.7, 32.2, -5.527e-08), (67.7, 32.32, -5.28e-08), (67.73, 32.17, -9.083e-08), (67.77, 32.13, -9.654e-08), (67.75, 32.15, -9.185e-08), (67.74, 32.16, -6.126e-08), (67.76, 32.14, -6.873e-08), (67.79, 32.12, -7.88e-08), (67.81, 32.12, -6.48e-08), (67.83, 32.11, -9.36e-08), (67.82, 32.12, -4.162e-08), (67.61, 32.63, -9.881e-08), (67.65, 32.57, -9.709e-08), (67.63, 32.61, -9.01e-08), (67.65, 32.59, -8.519e-08), (67.62, 32.63, -6.516e-08), (67.71, 32.49, -9.847e-08), (67.64, 32.6, -4.162e-08), (67.69, 32.51, -9.464e-08), (67.68, 32.54, -7.029e-08), (67.67, 32.55, -8.978e-08), (67.66, 32.57, -6.95e-08), (67.69, 32.53, -8.192e-08), (67.71, 32.33, -9.306e-08), (67.73, 32.47, -8.671e-08), (67.7, 32.51, -6.869e-08), (67.73, 32.34, -8.481e-08), (67.73, 32.35, -9.848e-08), (67.73, 32.45, -9.848e-08), (67.72, 32.48, -4.412e-08), (67.75, 32.35, -8.229e-08), (67.77, 32.39, -1.061e-07), (67.75, 32.43, -9.21e-08), (67.74, 32.45, -7.166e-08), (67.76, 32.36, -4.412e-08), (67.77, 32.37, -9.083e-08), (67.77, 32.41, -8.269e-08), (67.76, 32.42, -5.527e-08), (67.78, 32.38, -7.125e-08), (67.78, 32.39, -7.311e-08), (67.55, 32.73, -8.919e-08), (67.54, 32.74, -8.002e-08), (67.53, 32.75, -9.5e-08), (67.53, 32.77, -7.577e-08), (67.57, 32.69, -9.508e-08), (67.57, 32.71, -7.787e-08), (67.56, 32.72, -3.329e-08), (67.6, 32.66, -3.686e-08), (67.59, 32.67, -8.804e-08), (67.58, 32.68, -6.354e-08), (67.61, 32.65, -7.814e-08), (67.85, 31.61, -9.119e-08), (67.87, 31.61, -8.738e-08), (67.89, 31.62, -7.474e-08), (68.0, 31.79, -9.988e-08), (67.9, 31.62, -4.606e-08), (67.91, 31.63, -9.682e-08), (67.93, 31.63, -7.554e-08), (67.94, 31.64, -4.412e-08), (67.95, 31.65, -9.05e-08), (67.96, 31.66, -6.023e-08), (67.97, 31.67, -9.015e-08), (67.99, 31.68, -7.275e-08), (67.93, 32.09, -9.938e-08), (67.99, 31.69, -9.681e-08), (68.01, 31.69, -7.627e-08), (68.01, 31.71, -9.926e-08), (68.03, 31.71, -9.27e-08), (68.04, 31.72, -4.217e-08), (68.05, 31.73, -9.012e-08), (68.06, 31.74, -6.126e-08), (68.07, 31.75, -9.317e-08), (68.09, 31.76, -6.973e-08), (68.09, 31.77, -9.734e-08), (68.11, 31.95, -9.697e-08), (68.1, 31.99, -8.184e-08), (68.11, 31.77, -7.55e-08), (68.11, 31.79, -9.926e-08), (68.12, 31.95, -8.473e-08), (68.11, 31.97, -8.737e-08), (68.13, 31.79, -8.269e-08), (68.15, 31.87, -9.218e-08), (68.14, 31.89, -8.295e-08), (68.13, 31.91, -9.328e-08), (68.13, 31.93, -8.45e-08), (68.14, 31.8, -4.217e-08), (68.15, 31.81, -8.814e-08), (68.15, 31.85, -9.848e-08), (68.14, 31.9, -4.439e-08), (67.85, 32.11, -9.268e-08), (67.87, 32.11, -8.738e-08), (67.89, 32.1, -8.359e-08), (67.91, 32.1, -6.57e-08), (67.92, 32.1, -4.578e-08), (67.95, 32.09, -9.306e-08), (67.97, 32.09, -8.796e-08), (67.99, 32.08, -8.468e-08), (68.03, 32.07, -9.762e-08), (68.01, 32.08, -7.531e-08), (68.03, 32.08, -4.661e-08), (68.05, 32.07, -9.258e-08), (68.08, 32.04, -7.785e-08), (68.07, 32.05, -9.603e-08), (68.07, 32.07, -8.288e-08), (68.09, 32.01, -9.221e-08), (68.09, 32.03, -8.362e-08), (68.1, 32.0, -4.162e-08), (68.16, 31.82, -6.326e-08), (68.17, 31.83, -8.238e-08), (68.16, 31.85, -6.564e-08), (61.68, 30.72, 3.329e-08), (61.72, 31.36, 3.329e-08), (63.7, 32.28, 4.162e-08), (64.1, 32.5, 3.329e-08), (64.32, 32.66, 4.217e-08), (64.48, 32.86, 4.162e-08), (65.54, 31.86, 0.0), (65.6, 33.12, 3.329e-08), (65.86, 33.18, 3.329e-08), (65.66, 33.56, 3.329e-08), (65.94, 33.46, 3.329e-08), (66.76, 33.54, 3.329e-08), (67.0, 33.3, 3.329e-08), (67.44, 31.24, -2.47e-08), (67.66, 32.24, 3.329e-08)], [], [(1, 2, 0), (5, 2, 3), (4, 5, 3), (12, 7, 8), (11, 13, 10), (22, 12, 9), (22, 9, 13), (14, 22, 13), (17, 22, 16), (20, 22, 19), (24, 26, 23), (28, 25, 22), (63, 22, 26), (27, 29, 26), (32, 28, 22), (35, 31, 32), (63, 32, 22), (33, 63, 29), (34, 36, 33), (47, 45, 46), (52, 51, 49), (55, 52, 63), (56, 54, 55), (63, 37, 35), (59, 57, 58), (61, 60, 59), (63, 59, 58), (43, 42, 62), (43, 62, 63), (46, 44, 43), (39, 63, 36), (67, 63, 39), (67, 39, 40), (65, 67, 40), (66, 67, 65), (69, 70, 68), (71, 72, 70), (73, 67, 72), (75, 67, 74), (78, 67, 77), (79, 67, 78), (81, 82, 80), (84, 67, 83), (85, 67, 84), (89, 67, 86), (91, 67, 89), (92, 93, 91), (122, 67, 91), (94, 93, 92), (95, 96, 94), (99, 93, 96), (64, 100, 56), (64, 56, 55), (104, 103, 101), (108, 107, 106), (108, 106, 64), (112, 111, 110), (115, 112, 110), (116, 114, 115), (64, 117, 116), (64, 116, 115), (120, 118, 119), (64, 63, 67), (123, 122, 93), (122, 64, 67), (98, 123, 97), (126, 127, 125), (122, 123, 127), (129, 122, 128), (130, 122, 129), (133, 122, 131), (134, 122, 133), (136, 137, 135), (138, 122, 137), (140, 122, 139), (142, 143, 141), (145, 122, 143), (171, 145, 147), (149, 120, 64), (151, 150, 149), (153, 152, 149), (166, 153, 149), (156, 154, 155), (166, 155, 153), (159, 157, 156), (161, 160, 158), (163, 161, 158), (164, 162, 163), (166, 164, 163), (166, 168, 165), (170, 122, 145), (179, 177, 178), (194, 180, 179), (183, 169, 167), (188, 185, 186), (166, 191, 189), (193, 192, 166), (175, 174, 173), (194, 176, 193), (194, 193, 166), (179, 178, 194), (195, 166, 121), (196, 121, 170), (194, 197, 181), (202, 199, 201), (194, 203, 198), (194, 205, 204), (194, 206, 205), (194, 207, 206), (194, 208, 207), (217, 211, 210), (217, 213, 212), (217, 214, 213), (218, 217, 194), (219, 194, 195), (221, 195, 196), (224, 226, 225), (218, 216, 215), (224, 223, 218), (218, 230, 228), (218, 236, 235), (218, 237, 236), (218, 194, 219), (239, 219, 195), (238, 241, 240), (218, 243, 241), (218, 244, 243), (245, 244, 218), (218, 247, 246), (218, 248, 247), (218, 252, 251), (218, 254, 253), (257, 254, 218), (257, 218, 259), (257, 258, 256), (239, 259, 219), (262, 239, 261), (257, 263, 258), (257, 265, 264), (266, 268, 267), (266, 269, 268), (270, 271, 269), (257, 273, 272), (295, 277, 274), (295, 274, 257), (280, 279, 278), (295, 278, 277), (281, 257, 259), (303, 257, 281), (281, 259, 239), (260, 239, 262), (289, 287, 288), (292, 290, 289), (298, 296, 297), (303, 295, 257), (300, 299, 298), (295, 282, 302), (289, 288, 295), (335, 303, 281), (305, 281, 260), (306, 260, 304), (305, 260, 306), (308, 293, 292), (310, 309, 307), (314, 316, 313), (315, 316, 314), (292, 319, 318), (322, 292, 303), (322, 325, 323), (326, 327, 325), (322, 329, 326), (330, 331, 329), (322, 332, 330), (322, 333, 332), (322, 334, 333), (322, 303, 335), (335, 281, 305), (336, 335, 305), (338, 305, 337), (322, 339, 334), (340, 342, 341), (346, 343, 342), (346, 344, 343), (322, 348, 347), (322, 349, 348), (351, 349, 322), (351, 353, 350), (352, 354, 351), (352, 355, 354), (357, 356, 352), (352, 322, 335), (359, 335, 336), (362, 358, 357), (362, 357, 352), (366, 365, 362), (368, 367, 366), (369, 368, 362), (372, 362, 352), (372, 370, 369), (376, 375, 372), (402, 352, 359), (381, 380, 372), (383, 381, 372), (383, 386, 385), (388, 383, 372), (387, 390, 386), (387, 392, 391), (387, 393, 392), (388, 395, 394), (388, 396, 395), (388, 398, 397), (388, 400, 399), (388, 401, 400), (389, 372, 352), (389, 352, 402), (403, 402, 360), (388, 404, 401), (388, 405, 404), (388, 407, 406), (408, 409, 407), (408, 411, 410), (408, 416, 414), (408, 417, 416), (419, 421, 420), (415, 424, 423), (426, 389, 402), (415, 408, 389), (427, 415, 426), (415, 430, 425), (430, 432, 431), (415, 433, 432), (415, 434, 433), (437, 436, 415), (437, 438, 436), (437, 439, 438), (437, 440, 439), (437, 442, 441), (437, 443, 442), (427, 446, 445), (427, 447, 446), (427, 448, 447), (451, 450, 428), (427, 452, 449), (453, 454, 452), (453, 455, 454), (453, 456, 455), (453, 459, 458), (453, 462, 460), (463, 453, 450), (463, 465, 462), (463, 468, 467), (463, 471, 470), (463, 472, 471), (463, 475, 473), (487, 463, 464), (477, 464, 476), (478, 474, 464), (464, 481, 479), (463, 484, 475), (488, 487, 474), (485, 552, 489), (486, 491, 485), (493, 487, 490), (486, 494, 491), (496, 486, 492), (501, 486, 495), (499, 502, 498), (509, 506, 505), (476, 512, 477), (514, 517, 513), (516, 519, 518), (476, 520, 516), (521, 523, 520), (476, 526, 521), (524, 527, 476), (531, 476, 451), (451, 535, 533), (539, 451, 532), (536, 540, 535), (542, 528, 531), (544, 451, 538), (541, 545, 530), (542, 529, 528), (543, 547, 531), (543, 549, 547), (1719, 147, 146), (553, 171, 147), (554, 171, 553), (556, 557, 555), (566, 567, 565), (571, 567, 568), (569, 571, 568), (570, 572, 569), (574, 577, 573), (572, 575, 576), (584, 580, 572), (572, 577, 578), (581, 572, 578), (583, 581, 582), (585, 572, 581), (586, 588, 585), (587, 588, 586), (559, 171, 558), (560, 593, 559), (594, 171, 593), (600, 598, 599), (601, 598, 600), (602, 605, 601), (608, 603, 604), (606, 609, 605), (607, 609, 606), (610, 171, 597), (610, 597, 598), (609, 598, 605), (628, 610, 609), (614, 563, 564), (572, 564, 561), (626, 612, 613), (627, 616, 617), (627, 617, 618), (626, 619, 620), (627, 622, 623), (627, 623, 624), (627, 624, 625), (609, 608, 621), (590, 629, 588), (591, 629, 590), (630, 629, 591), (631, 629, 630), (632, 628, 629), (633, 629, 631), (635, 629, 634), (637, 629, 636), (639, 629, 637), (641, 642, 640), (629, 639, 642), (643, 644, 642), (646, 629, 645), (648, 629, 647), (649, 650, 648), (651, 629, 650), (652, 653, 651), (658, 629, 653), (655, 658, 653), (656, 658, 655), (657, 658, 656), (661, 658, 659), (663, 658, 661), (665, 660, 658), (666, 667, 660), (668, 611, 172), (628, 196, 668), (669, 196, 628), (672, 660, 667), (658, 660, 672), (673, 658, 672), (676, 677, 658), (678, 658, 677), (681, 658, 678), (684, 685, 658), (686, 658, 685), (687, 658, 686), (688, 689, 687), (691, 220, 690), (692, 691, 690), (671, 632, 658), (694, 632, 671), (697, 694, 695), (698, 696, 697), (699, 694, 696), (702, 671, 689), (701, 702, 689), (707, 671, 706), (709, 694, 671), (714, 671, 708), (712, 710, 711), (710, 715, 671), (718, 709, 715), (719, 694, 717), (721, 694, 719), (723, 694, 720), (724, 221, 220), (725, 724, 669), (727, 726, 725), (730, 694, 699), (731, 694, 730), (732, 694, 731), (733, 728, 732), (728, 693, 694), (735, 736, 734), (738, 739, 728), (740, 728, 739), (741, 728, 740), (747, 728, 746), (748, 746, 745), (261, 239, 727), (750, 727, 729), (751, 750, 729), (753, 728, 752), (751, 729, 753), (757, 759, 756), (753, 752, 759), (761, 753, 760), (762, 753, 761), (763, 753, 762), (766, 753, 765), (767, 753, 766), (768, 753, 767), (769, 771, 753), (772, 769, 770), (774, 753, 773), (776, 753, 774), (777, 753, 776), (779, 753, 778), (781, 753, 780), (787, 783, 749), (785, 260, 782), (786, 260, 785), (787, 786, 785), (789, 788, 751), (790, 751, 753), (791, 753, 781), (792, 753, 791), (794, 792, 793), (796, 792, 795), (797, 792, 796), (798, 790, 797), (799, 790, 798), (800, 790, 799), (801, 803, 790), (804, 802, 803), (807, 816, 802), (304, 260, 787), (810, 304, 787), (811, 305, 306), (812, 811, 810), (813, 812, 789), (814, 789, 790), (809, 816, 808), (1721, 816, 815), (819, 816, 818), (820, 821, 816), (822, 816, 821), (824, 822, 821), (826, 822, 825), (831, 832, 830), (822, 829, 832), (834, 822, 832), (835, 836, 822), (838, 822, 836), (337, 305, 841), (337, 841, 811), (338, 337, 812), (845, 814, 822), (840, 822, 839), (846, 847, 822), (850, 822, 847), (849, 851, 847), (852, 850, 851), (853, 850, 852), (1722, 850, 853), (857, 850, 856), (845, 850, 859), (860, 845, 859), (862, 845, 861), (876, 845, 865), (866, 876, 865), (867, 876, 866), (869, 870, 868), (336, 844, 842), (872, 336, 842), (873, 842, 813), (871, 876, 870), (879, 876, 871), (877, 879, 871), (881, 876, 879), (882, 876, 881), (876, 884, 885), (886, 876, 885), (887, 888, 886), (889, 890, 888), (902, 876, 888), (902, 888, 890), (891, 902, 890), (893, 902, 892), (1724, 902, 893), (895, 902, 894), (897, 902, 896), (899, 903, 898), (901, 903, 900), (904, 903, 901), (907, 903, 906), (908, 909, 907), (910, 911, 909), (919, 917, 918), (360, 379, 914), (360, 914, 915), (360, 915, 916), (919, 916, 917), (920, 919, 918), (920, 360, 919), (920, 872, 842), (921, 920, 873), (922, 873, 874), (921, 873, 922), (925, 922, 923), (925, 923, 924), (928, 874, 875), (925, 924, 926), (925, 926, 927), (925, 930, 928), (931, 929, 875), (933, 845, 876), (940, 938, 939), (931, 932, 933), (931, 933, 934), (942, 934, 935), (942, 935, 936), (942, 936, 937), (940, 937, 938), (941, 942, 940), (976, 942, 941), (944, 876, 903), (947, 903, 943), (941, 940, 939), (941, 939, 944), (941, 944, 945), (941, 945, 946), (941, 946, 947), (943, 903, 909), (912, 943, 911), (948, 943, 912), (949, 943, 948), (951, 943, 950), (952, 954, 943), (955, 954, 952), (956, 954, 955), (957, 959, 958), (941, 947, 954), (941, 954, 958), (960, 961, 958), (964, 941, 961), (967, 941, 964), (966, 967, 964), (968, 941, 967), (971, 968, 969), (970, 971, 969), (976, 1006, 931), (977, 976, 941), (973, 978, 971), (979, 941, 978), (982, 979, 978), (984, 979, 983), (987, 979, 986), (991, 979, 990), (993, 994, 992), (996, 979, 994), (1000, 979, 998), (999, 1000, 998), (1001, 979, 1000), (428, 403, 1003), (1090, 1003, 975), (1090, 975, 1004), (1007, 1004, 1005), (1007, 1005, 1006), (1008, 1004, 1007), (1010, 1007, 1006), (1011, 1004, 1008), (1725, 1008, 1009), (1011, 1725, 1010), (1010, 1006, 976), (1012, 976, 977), (1012, 1010, 976), (1012, 977, 1013), (1029, 1013, 977), (1018, 1014, 979), (1020, 1015, 979), (1021, 1016, 979), (1024, 977, 1014), (1025, 1014, 1018), (1026, 1018, 1019), (1027, 1029, 977), (1028, 1029, 1027), (1031, 1029, 1030), (1032, 1034, 1029), (1033, 1034, 1032), (1036, 1034, 1035), (1042, 1041, 1040), (1044, 1038, 1043), (1047, 1034, 1045), (1048, 1046, 1047), (1049, 979, 1001), (1002, 1050, 1001), (1052, 1049, 1051), (1055, 1049, 1054), (1056, 1057, 1049), (1058, 1060, 1057), (1064, 1061, 1049), (1049, 1057, 1060), (1062, 1049, 1060), (1063, 1049, 1062), (1066, 1049, 1065), (1070, 1049, 1069), (1072, 1075, 1049), (1076, 1074, 1075), (1077, 1074, 1076), (1082, 1074, 1077), (1083, 1074, 1082), (1087, 1086, 1085), (1088, 1086, 1087), (1089, 1086, 1088), (1094, 1013, 1092), (1095, 1093, 1094), (1099, 1100, 1013), (1103, 1029, 1046), (1106, 1029, 1104), (1107, 1029, 1105), (1111, 1029, 1107), (1112, 1013, 1029), (1113, 1029, 1108), (1029, 1114, 1109), (1110, 1115, 1029), (1117, 1013, 1112), (1120, 1121, 1116), (1124, 1092, 1117), (1122, 1125, 1121), (1127, 1129, 1128), (1129, 1130, 1128), (1132, 1133, 1131), (1137, 1134, 1135), (1727, 1137, 1135), (1141, 1136, 1137), (1138, 1141, 1137), (1139, 1141, 1138), (1140, 1142, 1139), (1145, 1049, 1074), (1145, 1148, 1081), (1074, 1149, 1145), (1074, 1154, 1152), (1153, 1157, 1074), (1146, 1158, 1074), (1074, 1159, 1146), (1074, 1160, 1159), (1163, 1165, 1162), (1166, 1164, 1165), (1172, 1168, 1169), (1173, 1169, 1167), (1170, 1173, 1167), (1175, 1171, 1172), (1178, 1172, 1173), (1178, 1173, 1176), (1183, 1177, 1175), (1184, 1086, 1089), (1185, 1074, 1184), (1187, 1074, 1185), (1186, 1188, 1074), (1187, 1189, 1186), (1191, 1176, 1173), (1192, 1178, 1176), (1195, 451, 428), (1195, 428, 1090), (1197, 1090, 1091), (1198, 1012, 1097), (1097, 1013, 1100), (1102, 1097, 1100), (1201, 1198, 1097), (1204, 1142, 1143), (1202, 1097, 1200), (1206, 1097, 1205), (1208, 1211, 1207), (1211, 1097, 1206), (1215, 1211, 1209), (1213, 1097, 1212), (1219, 1214, 1142), (1219, 1142, 1204), (1217, 1097, 1216), (1097, 1217, 1218), (1220, 1097, 1219), (1180, 1204, 1179), (1181, 1221, 1180), (1232, 1183, 1175), (1232, 1175, 1178), (1229, 1204, 1221), (1229, 1221, 1224), (1227, 1230, 1226), (1232, 1228, 1223), (1219, 1229, 1225), (1219, 1225, 1230), (1232, 1230, 1231), (1219, 1204, 1229), (1233, 1219, 1232), (1193, 1232, 1178), (1194, 1232, 1193), (1237, 1232, 1236), (1239, 1232, 1238), (1242, 1232, 1241), (1243, 1244, 1232), (1245, 1232, 1244), (1246, 1232, 1245), (1248, 1232, 1246), (1250, 1248, 1249), (1251, 1232, 1248), (1253, 1251, 1252), (1234, 1233, 1251), (1255, 1251, 1254), (1195, 1258, 530), (1195, 1261, 1259), (1260, 1263, 1195), (1265, 1267, 1260), (1257, 1270, 1268), (1269, 1271, 1257), (1257, 1272, 1269), (1257, 1273, 1272), (1257, 1274, 1273), (1276, 1279, 1278), (1276, 1280, 1279), (1276, 1282, 1281), (1276, 1283, 1282), (1284, 1196, 1197), (1285, 1197, 1199), (1286, 1199, 1198), (1289, 1219, 1233), (1290, 1233, 1234), (1291, 1219, 1289), (1294, 1291, 1289), (1295, 1289, 1292), (1298, 1301, 1297), (1300, 1302, 1299), (1304, 1301, 1302), (1306, 1301, 1305), (1309, 1301, 1308), (1310, 1311, 1301), (1313, 1311, 1312), (1315, 1313, 1314), (1316, 1315, 1314), (1319, 1311, 1317), (1290, 1234, 1256), (1322, 1290, 1320), (1323, 1290, 1321), (1276, 1324, 1283), (1276, 1326, 1325), (1276, 1327, 1326), (1276, 1328, 1327), (1276, 1329, 1328), (1330, 1331, 1329), (1335, 1276, 1284), (1333, 1337, 1330), (1334, 1338, 1333), (1334, 1339, 1338), (1342, 1334, 1335), (1334, 1343, 1341), (1342, 1344, 1334), (1284, 1345, 1335), (1284, 1347, 1346), (1284, 1348, 1347), (1284, 1352, 1351), (1284, 1353, 1352), (1413, 1199, 1286), (1413, 1285, 1199), (1357, 1413, 1286), (1419, 1288, 1287), (1418, 1288, 1419), (1220, 1301, 1311), (1361, 1311, 1318), (1362, 1220, 1360), (1363, 1220, 1362), (1365, 1220, 1363), (1367, 1220, 1364), (1368, 1220, 1366), (1369, 1220, 1368), (1371, 1220, 1369), (1372, 1373, 1370), (1730, 1373, 1374), (1373, 1358, 1370), (1375, 1376, 1373), (1377, 1378, 1376), (1380, 1373, 1378), (1379, 1381, 1378), (1385, 1380, 1381), (1389, 1384, 1380), (1284, 1390, 1354), (1284, 1394, 1393), (1284, 1395, 1394), (1284, 1396, 1395), (1284, 1398, 1397), (1406, 1403, 1402), (1409, 1407, 1404), (1411, 1410, 1409), (1413, 1356, 1285), (1412, 1284, 1355), (1414, 1355, 1413), (1357, 1418, 1420), (1423, 1357, 1422), (1424, 1357, 1423), (1425, 1357, 1424), (1426, 1357, 1425), (1427, 1357, 1426), (1428, 1357, 1427), (1430, 1429, 1428), (1431, 1429, 1430), (1442, 1287, 1358), (1433, 1421, 1419), (1435, 1436, 1434), (1287, 1437, 1435), (1439, 1443, 1442), (1444, 1439, 1358), (1444, 1446, 1439), (1440, 1447, 1358), (1440, 1449, 1448), (1451, 1452, 1440), (1453, 1429, 1431), (1454, 1429, 1453), (1455, 1429, 1454), (1457, 1460, 1456), (1462, 1458, 1459), (1464, 1460, 1461), (1465, 1429, 1460), (1466, 1460, 1463), (1468, 1387, 1388), (1469, 1358, 1383), (1470, 1383, 1386), (1473, 1358, 1469), (1474, 1471, 1472), (1479, 1358, 1471), (1480, 1476, 1477), (1731, 1358, 1476), (1406, 1484, 1482), (1487, 1485, 1486), (1406, 1489, 1488), (1406, 1490, 1489), (1492, 1494, 1493), (1406, 1496, 1495), (1406, 1497, 1732), (1406, 1498, 1497), (1536, 1499, 1498), (1536, 1500, 1499), (1502, 1536, 1412), (1503, 1412, 1416), (1503, 1416, 1414), (1504, 1417, 1357), (1507, 1432, 1429), (1508, 1429, 1506), (1509, 1432, 1507), (1511, 1432, 1509), (1513, 1432, 1510), (1515, 1512, 1513), (1517, 1432, 1512), (1518, 1516, 1517), (1519, 1432, 1516), (1521, 1504, 1519), (1525, 1521, 1522), (1527, 1429, 1465), (1530, 1429, 1526), (1532, 1529, 1530), (1534, 1429, 1533), (1502, 1537, 1536), (1502, 1539, 1538), (1502, 1540, 1539), (1541, 1542, 1540), (1502, 1543, 1541), (1547, 1549, 1548), (1547, 1551, 1549), (1553, 1547, 1550), (1555, 1551, 1552), (1557, 1556, 1412), (1560, 1558, 1412), (1559, 1556, 1557), (1561, 1560, 1501), (1562, 1502, 1556), (1567, 1502, 1562), (1561, 1568, 1564), (1572, 1561, 1501), (1570, 1565, 1566), (1574, 1569, 1565), (1572, 1575, 1571), (1577, 1545, 1502), (1578, 1573, 1569), (1572, 1579, 1576), (1580, 1547, 1577), (1582, 1547, 1580), (1585, 1583, 1572), (1589, 1585, 1572), (1590, 1501, 1415), (1592, 1501, 1590), (1593, 1590, 1591), (1592, 1591, 1415), (1589, 1572, 1592), (1505, 1597, 1415), (1598, 1415, 1596), (1505, 1599, 1597), (1601, 1595, 1415), (1603, 1415, 1598), (1505, 1604, 1600), (1606, 1415, 1602), (1608, 1595, 1601), (1609, 1601, 1606), (1611, 1595, 1608), (1614, 1595, 1611), (1615, 1612, 1613), (1617, 1595, 1616), (1619, 1595, 1617), (1622, 1504, 1620), (1623, 1621, 1504), (1624, 1622, 1620), (1625, 1505, 1504), (1626, 1623, 1622), (1627, 1625, 1504), (1629, 1504, 1621), (1505, 1607, 1605), (1631, 1627, 1628), (1505, 1610, 1607), (1633, 1505, 1625), (1505, 1636, 1635), (1638, 1633, 1625), (1505, 1639, 1636), (1642, 1505, 1637), (1640, 1643, 1639), (1645, 1640, 1505), (1646, 1505, 1641), (1640, 1647, 1644), (1652, 1504, 1524), (1653, 1504, 1649), (1657, 1620, 1504), (1658, 1504, 1653), (1659, 1620, 1656), (1589, 1661, 1660), (1589, 1662, 1661), (1663, 1668, 1666), (1663, 1669, 1668), (1672, 1594, 1595), (1663, 1673, 1670), (1663, 1674, 1673), (1663, 1678, 1676), (1663, 1680, 1678), (1663, 1681, 1680), (1687, 1663, 1594), (1688, 1683, 1594), (1663, 1689, 1686), (1692, 1663, 1687), (1663, 1694, 1689), (1697, 1691, 1692), (1698, 1672, 1595), (1698, 1595, 1618), (1700, 1698, 1699), (1701, 1672, 1700), (1702, 1672, 1701), (1703, 1594, 1672), (1705, 1594, 1704), (1707, 1594, 1705), (1709, 1594, 1706), (1711, 1594, 1709), (1714, 1594, 1710), (1715, 1684, 1713), (1663, 1716, 1695), (1718, 1663, 1696), (202, 201, 203), (204, 202, 203), (292, 315, 312), (292, 316, 315), (317, 316, 292), (480, 474, 478), (477, 482, 464), (506, 504, 499), (713, 671, 714), (710, 671, 713), (711, 710, 713), (1040, 1038, 1039), (1043, 1038, 1040), (1043, 1040, 1041), (1029, 1109, 1108), (1121, 1119, 1116), (1131, 1130, 1129), (1133, 1130, 1131), (1136, 1133, 1134), (1314, 1313, 1312), (1317, 1311, 1313), (1, 3, 2), (4, 9, 5), (9, 8, 5), (6, 10, 9), (9, 12, 8), (10, 13, 9), (22, 15, 12), (14, 16, 22), (22, 18, 15), (17, 19, 22), (20, 23, 22), (22, 25, 21), (23, 26, 22), (26, 29, 63), (30, 33, 29), (63, 35, 32), (33, 36, 63), (38, 39, 36), (63, 50, 48), (63, 49, 50), (63, 52, 49), (55, 53, 52), (63, 58, 37), (63, 61, 59), (63, 62, 61), (63, 46, 43), (63, 47, 46), (63, 48, 47), (64, 55, 63), (41, 65, 40), (66, 68, 67), (68, 70, 67), (70, 72, 67), (73, 74, 67), (75, 76, 67), (76, 77, 67), (79, 80, 67), (80, 82, 67), (82, 83, 67), (85, 86, 67), (87, 89, 86), (88, 91, 89), (90, 92, 91), (93, 122, 91), (94, 96, 93), (99, 97, 93), (64, 102, 100), (64, 101, 102), (64, 104, 101), (64, 106, 104), (106, 107, 105), (64, 110, 108), (110, 111, 109), (115, 113, 112), (64, 115, 110), (64, 119, 117), (64, 120, 119), (122, 121, 64), (97, 123, 93), (124, 125, 123), (125, 127, 123), (127, 128, 122), (130, 131, 122), (132, 133, 131), (134, 135, 122), (135, 137, 122), (138, 139, 122), (140, 141, 122), (141, 143, 122), (144, 145, 143), (146, 147, 145), (149, 148, 120), (149, 152, 151), (64, 166, 149), (166, 156, 155), (166, 159, 156), (166, 158, 159), (166, 163, 158), (166, 165, 164), (166, 167, 168), (121, 166, 64), (170, 121, 122), (171, 170, 145), (172, 170, 171), (194, 182, 180), (166, 183, 167), (166, 184, 183), (166, 186, 184), (188, 187, 185), (166, 188, 186), (166, 190, 188), (166, 189, 190), (166, 192, 191), (193, 175, 173), (193, 176, 175), (194, 178, 176), (195, 194, 166), (196, 195, 121), (194, 181, 182), (194, 198, 197), (202, 200, 199), (194, 204, 203), (194, 209, 208), (209, 217, 210), (211, 217, 212), (217, 209, 194), (218, 215, 217), (220, 221, 196), (221, 239, 195), (228, 230, 229), (218, 222, 216), (218, 223, 222), (218, 226, 224), (218, 227, 226), (218, 228, 227), (218, 231, 230), (218, 232, 231), (232, 234, 233), (218, 234, 232), (234, 218, 235), (218, 238, 237), (219, 259, 218), (724, 239, 221), (218, 241, 238), (241, 243, 242), (245, 218, 246), (218, 249, 248), (218, 250, 249), (250, 218, 251), (218, 253, 252), (254, 256, 255), (257, 256, 254), (263, 257, 264), (257, 266, 265), (266, 270, 269), (257, 270, 266), (270, 257, 272), (274, 273, 257), (277, 275, 274), (277, 278, 276), (295, 280, 278), (260, 281, 239), (292, 291, 290), (292, 293, 291), (295, 294, 280), (295, 297, 294), (295, 298, 297), (302, 300, 298), (295, 302, 298), (302, 301, 300), (295, 283, 282), (295, 284, 283), (295, 285, 284), (295, 286, 285), (295, 288, 286), (292, 289, 295), (303, 292, 295), (292, 307, 308), (292, 310, 307), (292, 311, 310), (292, 312, 311), (318, 317, 292), (292, 320, 319), (323, 320, 292), (322, 323, 292), (320, 323, 321), (323, 325, 324), (322, 326, 325), (326, 329, 328), (322, 330, 329), (338, 336, 305), (843, 336, 338), (322, 340, 339), (340, 346, 342), (322, 346, 340), (344, 346, 345), (346, 322, 347), (349, 351, 350), (352, 351, 322), (352, 356, 355), (359, 352, 335), (336, 360, 359), (362, 363, 361), (362, 364, 363), (362, 365, 364), (362, 368, 366), (372, 369, 362), (372, 373, 371), (372, 374, 373), (372, 375, 374), (372, 377, 376), (372, 378, 377), (360, 402, 359), (379, 360, 336), (372, 380, 378), (383, 384, 382), (383, 385, 384), (383, 387, 386), (388, 387, 383), (389, 388, 372), (387, 394, 393), (387, 388, 394), (396, 388, 397), (388, 399, 398), (388, 406, 405), (388, 408, 407), (409, 408, 410), (408, 412, 411), (408, 413, 412), (413, 408, 414), (408, 418, 417), (408, 419, 418), (415, 419, 408), (419, 422, 421), (415, 422, 419), (422, 415, 423), (415, 425, 424), (389, 408, 388), (426, 415, 389), (403, 426, 402), (403, 450, 426), (425, 430, 429), (430, 415, 432), (415, 435, 434), (415, 436, 435), (437, 444, 443), (427, 437, 415), (427, 444, 437), (444, 427, 445), (427, 449, 448), (450, 427, 426), (428, 450, 403), (427, 453, 452), (450, 453, 427), (453, 457, 456), (457, 453, 458), (453, 460, 459), (460, 462, 461), (453, 463, 462), (464, 463, 450), (463, 466, 465), (466, 463, 467), (463, 469, 468), (469, 463, 470), (463, 473, 472), (474, 487, 464), (476, 464, 450), (464, 479, 478), (464, 482, 481), (451, 476, 450), (463, 485, 484), (486, 485, 463), (487, 486, 463), (485, 491, 552), (492, 486, 487), (493, 492, 487), (496, 495, 486), (486, 498, 497), (486, 499, 498), (500, 499, 486), (501, 500, 486), (499, 503, 502), (499, 504, 503), (505, 506, 499), (507, 505, 499), (509, 508, 506), (477, 511, 510), (477, 512, 511), (476, 513, 512), (476, 514, 513), (515, 514, 476), (516, 515, 476), (516, 518, 515), (521, 520, 476), (520, 523, 522), (525, 524, 476), (528, 525, 476), (476, 527, 526), (451, 533, 483), (531, 528, 476), (483, 532, 451), (533, 535, 534), (451, 536, 535), (537, 536, 451), (530, 537, 451), (539, 538, 451), (544, 531, 451), (530, 546, 541), (531, 547, 542), (548, 543, 531), (543, 550, 549), (543, 551, 550), (1719, 553, 147), (554, 555, 171), (555, 557, 171), (557, 558, 171), (566, 568, 567), (569, 572, 571), (570, 573, 572), (572, 576, 571), (573, 577, 572), (572, 580, 575), (579, 581, 578), (583, 585, 581), (584, 562, 1720), (572, 562, 584), (585, 588, 572), (589, 590, 588), (559, 593, 171), (594, 595, 171), (595, 597, 171), (596, 598, 597), (601, 605, 598), (608, 609, 607), (609, 610, 598), (610, 172, 171), (611, 170, 172), (572, 614, 564), (614, 626, 613), (616, 627, 615), (619, 627, 618), (572, 626, 614), (621, 608, 604), (627, 621, 622), (626, 627, 619), (572, 627, 626), (627, 609, 621), (572, 628, 627), (628, 609, 627), (562, 572, 561), (592, 630, 591), (629, 572, 588), (629, 628, 572), (633, 634, 629), (635, 636, 629), (638, 639, 637), (640, 642, 639), (642, 644, 629), (645, 629, 644), (646, 647, 629), (648, 650, 629), (651, 653, 629), (654, 655, 653), (657, 659, 658), (662, 663, 661), (663, 664, 658), (664, 665, 658), (668, 170, 611), (610, 668, 172), (668, 196, 170), (628, 668, 610), (670, 669, 628), (632, 670, 628), (658, 632, 629), (673, 674, 658), (674, 675, 658), (675, 676, 658), (679, 680, 678), (680, 681, 678), (681, 682, 658), (682, 683, 658), (683, 684, 658), (687, 671, 658), (687, 689, 671), (690, 220, 196), (692, 690, 196), (669, 692, 196), (692, 220, 691), (669, 220, 692), (632, 693, 670), (697, 696, 694), (700, 699, 696), (702, 703, 671), (703, 704, 671), (704, 705, 671), (705, 706, 671), (707, 708, 671), (715, 709, 671), (710, 716, 715), (717, 694, 709), (721, 720, 694), (722, 695, 694), (723, 722, 694), (669, 724, 220), (727, 725, 669), (725, 726, 724), (726, 239, 724), (727, 239, 726), (670, 727, 669), (693, 727, 670), (728, 729, 693), (729, 727, 693), (694, 693, 632), (732, 728, 694), (733, 734, 728), (734, 736, 728), (736, 737, 728), (737, 738, 728), (741, 742, 728), (742, 743, 728), (743, 744, 728), (744, 745, 728), (745, 746, 728), (747, 752, 728), (749, 261, 727), (750, 749, 727), (749, 262, 261), (753, 729, 728), (747, 754, 752), (754, 755, 752), (756, 759, 752), (758, 760, 759), (760, 753, 759), (764, 765, 763), (765, 753, 763), (768, 769, 753), (772, 771, 769), (773, 753, 771), (775, 774, 773), (778, 753, 777), (780, 753, 779), (782, 260, 262), (783, 782, 262), (749, 783, 262), (784, 787, 749), (783, 785, 782), (787, 785, 783), (787, 260, 786), (750, 784, 749), (788, 784, 750), (788, 812, 784), (751, 788, 750), (793, 792, 791), (792, 790, 753), (797, 790, 792), (800, 801, 790), (803, 802, 790), (804, 805, 802), (806, 807, 802), (807, 808, 816), (784, 810, 787), (810, 306, 304), (784, 812, 810), (810, 811, 306), (789, 812, 788), (790, 789, 751), (809, 815, 816), (1721, 817, 816), (816, 790, 802), (817, 818, 816), (819, 820, 816), (822, 790, 816), (822, 814, 790), (823, 824, 821), (824, 825, 822), (826, 827, 822), (827, 829, 822), (828, 830, 829), (830, 832, 829), (831, 833, 832), (834, 835, 822), (837, 838, 836), (838, 839, 822), (811, 841, 305), (812, 337, 811), (842, 338, 812), (844, 843, 338), (842, 844, 338), (813, 842, 812), (814, 813, 789), (874, 813, 814), (845, 874, 814), (840, 846, 822), (848, 849, 847), (851, 850, 847), (1722, 854, 850), (854, 855, 850), (850, 845, 822), (855, 856, 850), (857, 858, 850), (858, 859, 850), (860, 861, 845), (862, 863, 845), (863, 864, 845), (864, 865, 845), (867, 868, 876), (868, 870, 876), (844, 336, 843), (874, 873, 813), (845, 875, 874), (1723, 877, 871), (878, 879, 877), (880, 881, 879), (882, 883, 876), (883, 884, 876), (886, 888, 876), (891, 892, 902), (1724, 894, 902), (895, 896, 902), (897, 898, 902), (898, 903, 902), (899, 900, 903), (903, 876, 902), (904, 905, 903), (905, 906, 903), (907, 909, 903), (872, 379, 336), (914, 379, 872), (915, 914, 872), (916, 915, 872), (917, 916, 872), (918, 917, 872), (919, 360, 916), (873, 920, 842), (920, 918, 872), (923, 922, 874), (924, 923, 874), (925, 921, 922), (1006, 921, 925), (926, 924, 874), (927, 926, 874), (928, 927, 874), (929, 928, 875), (930, 925, 927), (928, 930, 927), (931, 925, 928), (931, 875, 845), (932, 931, 845), (931, 928, 929), (933, 932, 845), (934, 933, 876), (935, 934, 876), (936, 935, 876), (937, 936, 876), (938, 937, 876), (939, 938, 876), (942, 931, 934), (940, 942, 937), (976, 931, 942), (944, 939, 876), (945, 944, 903), (946, 945, 903), (947, 946, 903), (911, 943, 909), (913, 948, 912), (949, 950, 943), (951, 952, 943), (954, 947, 943), (953, 955, 952), (959, 960, 958), (961, 941, 958), (962, 963, 961), (963, 964, 961), (965, 966, 964), (971, 941, 968), (972, 973, 971), (974, 360, 920), (921, 974, 920), (975, 974, 921), (1006, 975, 921), (931, 1006, 925), (978, 941, 971), (979, 977, 941), (980, 981, 978), (981, 982, 978), (982, 983, 979), (984, 985, 979), (985, 986, 979), (987, 988, 979), (988, 989, 979), (989, 990, 979), (991, 992, 979), (992, 994, 979), (993, 995, 994), (996, 997, 979), (997, 998, 979), (1003, 403, 360), (974, 1003, 360), (975, 1003, 974), (1004, 975, 1006), (1011, 1090, 1004), (1005, 1004, 1006), (1009, 1008, 1007), (1010, 1009, 1007), (1725, 1011, 1008), (1010, 1725, 1009), (979, 1014, 977), (1019, 1018, 979), (1015, 1019, 979), (1016, 1020, 979), (1017, 1021, 979), (1023, 1022, 977), (1024, 1023, 977), (1026, 1025, 1018), (1022, 1027, 977), (1028, 1030, 1029), (1031, 1032, 1029), (1033, 1035, 1034), (1036, 1037, 1034), (1037, 1038, 1034), (1044, 1034, 1038), (1046, 1029, 1034), (1047, 1046, 1034), (1050, 1049, 1001), (1050, 1051, 1049), (1049, 1053, 979), (1052, 1054, 1049), (1053, 1017, 979), (1055, 1056, 1049), (1053, 1049, 1059), (1049, 1061, 1059), (1063, 1065, 1049), (1066, 1067, 1049), (1049, 1068, 1064), (1067, 1069, 1049), (1049, 1071, 1068), (1070, 1072, 1049), (1049, 1073, 1071), (1075, 1074, 1049), (1049, 1078, 1073), (1049, 1079, 1078), (1049, 1080, 1079), (1049, 1081, 1080), (1083, 1084, 1074), (1084, 1086, 1074), (1090, 428, 1003), (1091, 1090, 1011), (1010, 1091, 1011), (1012, 1091, 1010), (1094, 1093, 1013), (1013, 1097, 1012), (1096, 1013, 1093), (1096, 1098, 1013), (1098, 1099, 1013), (1101, 1102, 1100), (1726, 1046, 1048), (1104, 1029, 1103), (1106, 1105, 1029), (1111, 1110, 1029), (1113, 1112, 1029), (1029, 1115, 1114), (1111, 1116, 1110), (1117, 1092, 1013), (1118, 1117, 1112), (1116, 1119, 1110), (1120, 1122, 1121), (1123, 1120, 1116), (1122, 1126, 1125), (1132, 1134, 1133), (1137, 1136, 1134), (1727, 1138, 1137), (1139, 1142, 1141), (1144, 1204, 1143), (1145, 1081, 1049), (1081, 1148, 1147), (1074, 1150, 1149), (1074, 1151, 1150), (1074, 1152, 1151), (1074, 1155, 1154), (1074, 1156, 1155), (1074, 1157, 1156), (1074, 1158, 1153), (1159, 1160, 1728), (1074, 1161, 1160), (1163, 1166, 1165), (1166, 1167, 1164), (1164, 1167, 1169), (1173, 1172, 1169), (1175, 1174, 1171), (1178, 1175, 1172), (1184, 1074, 1086), (1187, 1186, 1074), (1074, 1188, 1161), (1187, 1190, 1189), (1196, 1195, 1090), (1197, 1196, 1090), (1199, 1091, 1012), (1198, 1199, 1012), (1102, 1200, 1097), (1142, 1203, 1141), (1202, 1205, 1097), (1207, 1211, 1206), (1210, 1215, 1209), (1142, 1214, 1203), (1212, 1097, 1215), (1213, 1216, 1097), (1219, 1218, 1214), (1097, 1211, 1215), (1219, 1097, 1218), (1180, 1221, 1204), (1232, 1182, 1183), (1222, 1224, 1221), (1223, 1228, 1729), (1232, 1223, 1182), (1226, 1230, 1225), (1232, 1231, 1228), (1232, 1219, 1230), (1194, 1235, 1232), (1235, 1236, 1232), (1237, 1238, 1232), (1239, 1240, 1232), (1240, 1241, 1232), (1242, 1243, 1232), (1247, 1246, 1245), (1249, 1248, 1246), (1251, 1233, 1232), (1252, 1251, 1248), (1255, 1234, 1251), (1195, 530, 451), (530, 1258, 546), (1195, 1259, 1258), (1257, 1260, 1195), (1195, 1262, 1261), (1195, 1263, 1262), (1260, 1264, 1263), (1257, 1265, 1260), (1260, 1267, 1266), (1257, 1268, 1265), (1257, 1271, 1270), (1257, 1275, 1274), (1276, 1275, 1257), (1275, 1278, 1277), (1276, 1278, 1275), (1276, 1281, 1280), (1196, 1257, 1195), (1196, 1276, 1257), (1284, 1276, 1196), (1285, 1284, 1197), (1199, 1197, 1091), (1201, 1286, 1198), (1288, 1286, 1201), (1220, 1201, 1097), (1220, 1287, 1201), (1301, 1220, 1219), (1291, 1301, 1219), (1295, 1294, 1289), (1296, 1301, 1291), (1296, 1297, 1301), (1298, 1299, 1301), (1299, 1302, 1301), (1300, 1303, 1302), (1304, 1305, 1301), (1306, 1307, 1301), (1307, 1308, 1301), (1309, 1310, 1301), (1319, 1318, 1311), (1320, 1290, 1256), (1322, 1321, 1290), (1323, 1293, 1290), (1276, 1325, 1324), (1276, 1330, 1329), (1330, 1332, 1331), (1333, 1330, 1276), (1334, 1333, 1276), (1335, 1334, 1276), (1333, 1338, 1336), (1334, 1340, 1339), (1334, 1341, 1340), (1334, 1344, 1343), (1284, 1346, 1345), (1284, 1349, 1348), (1349, 1351, 1350), (1349, 1284, 1351), (1284, 1354, 1353), (1356, 1355, 1285), (1355, 1284, 1285), (1287, 1288, 1201), (1288, 1357, 1286), (1287, 1359, 1419), (1360, 1220, 1311), (1361, 1360, 1311), (1365, 1364, 1220), (1367, 1366, 1220), (1358, 1287, 1220), (1370, 1358, 1220), (1371, 1370, 1220), (1372, 1374, 1373), (1730, 1375, 1373), (1376, 1378, 1373), (1378, 1381, 1380), (1379, 1382, 1381), (1373, 1383, 1358), (1380, 1384, 1373), (1386, 1383, 1373), (1387, 1386, 1373), (1388, 1387, 1373), (1384, 1388, 1373), (1284, 1391, 1390), (1391, 1393, 1392), (1391, 1284, 1393), (1284, 1397, 1396), (1284, 1399, 1398), (1402, 1400, 1399), (1402, 1403, 1401), (1406, 1405, 1403), (1406, 1404, 1405), (1406, 1409, 1404), (1409, 1410, 1408), (1406, 1411, 1409), (1284, 1402, 1399), (1284, 1406, 1402), (1412, 1406, 1284), (1413, 1355, 1356), (1414, 1412, 1355), (1415, 1414, 1413), (1416, 1412, 1414), (1417, 1415, 1413), (1357, 1417, 1413), (1418, 1357, 1288), (1422, 1357, 1420), (1428, 1429, 1357), (1429, 1432, 1357), (1359, 1433, 1419), (1287, 1434, 1359), (1287, 1435, 1434), (1287, 1438, 1437), (1442, 1438, 1287), (1358, 1439, 1442), (1438, 1442, 1441), (1439, 1446, 1445), (1358, 1447, 1444), (1440, 1448, 1447), (1440, 1450, 1449), (1455, 1456, 1429), (1456, 1460, 1429), (1458, 1461, 1460), (1462, 1461, 1458), (1464, 1463, 1460), (1466, 1465, 1460), (1467, 1465, 1466), (1472, 1471, 1358), (1473, 1472, 1358), (1475, 1474, 1472), (1477, 1476, 1358), (1478, 1477, 1358), (1479, 1478, 1358), (1358, 1451, 1440), (1358, 1481, 1451), (1731, 1481, 1358), (1406, 1483, 1411), (1406, 1482, 1483), (1406, 1486, 1484), (1406, 1487, 1486), (1406, 1488, 1487), (1406, 1491, 1490), (1492, 1491, 1406), (1406, 1494, 1492), (1494, 1406, 1495), (1406, 1732, 1496), (1406, 1536, 1498), (1536, 1535, 1500), (1412, 1536, 1406), (1415, 1503, 1414), (1415, 1412, 1503), (1415, 1501, 1412), (1432, 1504, 1357), (1504, 1505, 1417), (1505, 1415, 1417), (1508, 1507, 1429), (1511, 1510, 1432), (1513, 1512, 1432), (1514, 1513, 1510), (1517, 1516, 1432), (1519, 1504, 1432), (1520, 1519, 1516), (1522, 1521, 1519), (1523, 1522, 1519), (1521, 1524, 1504), (1527, 1526, 1429), (1528, 1527, 1465), (1530, 1529, 1429), (1531, 1530, 1526), (1533, 1429, 1529), (1534, 1506, 1429), (1537, 1502, 1538), (1502, 1541, 1540), (1502, 1544, 1543), (1545, 1544, 1502), (1545, 1547, 1546), (1547, 1552, 1551), (1553, 1552, 1547), (1555, 1554, 1551), (1412, 1556, 1502), (1501, 1560, 1412), (1558, 1557, 1412), (1563, 1562, 1556), (1566, 1565, 1502), (1567, 1566, 1502), (1572, 1568, 1561), (1565, 1569, 1502), (1568, 1572, 1571), (1569, 1573, 1502), (1572, 1576, 1575), (1577, 1547, 1545), (1573, 1577, 1502), (1579, 1583, 1581), (1572, 1583, 1579), (1582, 1550, 1547), (1583, 1585, 1584), (1585, 1587, 1586), (1589, 1587, 1585), (1587, 1589, 1588), (1591, 1590, 1415), (1592, 1572, 1501), (1593, 1592, 1590), (1592, 1593, 1591), (1595, 1592, 1415), (1663, 1589, 1592), (1595, 1594, 1592), (1597, 1596, 1415), (1505, 1600, 1599), (1603, 1602, 1415), (1733, 1603, 1598), (1505, 1605, 1604), (1606, 1601, 1415), (1613, 1612, 1595), (1614, 1613, 1595), (1616, 1595, 1612), (1619, 1618, 1595), (1622, 1623, 1504), (1628, 1627, 1504), (1629, 1628, 1504), (1630, 1629, 1621), (1505, 1632, 1610), (1505, 1635, 1632), (1634, 1625, 1627), (1633, 1637, 1505), (1505, 1640, 1639), (1642, 1641, 1505), (1640, 1644, 1643), (1646, 1645, 1505), (1640, 1648, 1647), (1650, 1649, 1504), (1651, 1650, 1504), (1652, 1651, 1504), (1654, 1653, 1649), (1655, 1654, 1649), (1657, 1656, 1620), (1658, 1657, 1504), (1665, 1662, 1589), (1663, 1665, 1589), (1662, 1665, 1664), (1663, 1666, 1665), (1666, 1668, 1667), (1663, 1670, 1669), (1594, 1663, 1592), (1670, 1673, 1671), (1663, 1675, 1674), (1663, 1676, 1675), (1676, 1678, 1677), (1678, 1680, 1679), (1663, 1682, 1681), (1682, 1686, 1685), (1682, 1663, 1686), (1683, 1687, 1594), (1684, 1688, 1594), (1691, 1690, 1663), (1692, 1691, 1663), (1693, 1692, 1687), (1663, 1695, 1694), (1690, 1696, 1663), (1700, 1672, 1698), (1704, 1594, 1703), (1707, 1706, 1594), (1708, 1706, 1707), (1711, 1710, 1594), (1712, 1711, 1709), (1713, 1684, 1594), (1714, 1713, 1594), (1663, 1717, 1716), (1718, 1717, 1663)])
me_mesh.update()

# ---- objects
ob_mycurve = bpy.data.objects.new('myCurve', me_mesh)

# ---- transforms, parenting, visibility, modifiers, constraints
ob_mycurve.location = (0.0, 0.0, 0.0)
_m = ob_mycurve.modifiers.new('Auto Smooth', 'NODES')
_m.node_group = ng_auto_smooth
_gi = [s.identifier for s in ng_auto_smooth.interface.items_tree if s.item_type == 'SOCKET' and s.in_out == 'INPUT']
_m[_gi[1]] = 3.142  # Angle

# ---- collection membership
scene.collection.objects.link(ob_mycurve)

# ---- scene / render settings (as saved in the file)
scene.frame_start = 1; scene.frame_end = 250; scene.frame_set(1)
scene.render.engine = 'BLENDER_EEVEE_NEXT'
scene.cycles.sampling_pattern = 'TABULATED_SOBOL'
scene.cycles.use_light_tree = False
scene.view_settings.view_transform = 'Filmic'
bpy.context.view_layer.update()

# ---- added for rendering (the .blend has no active camera and no usable light): camera, sun
cam_auto = bpy.data.cameras.new('AutoCamera')
cam_auto.lens = 50.0
cam_auto.sensor_width = 36.0
cam_auto.clip_end = 1000.0
ob_auto_camera = bpy.data.objects.new('AutoCamera', cam_auto)
scene.collection.objects.link(ob_auto_camera)
ob_auto_camera.location = (72.3647, 22.1332, 6.27414)
ob_auto_camera.rotation_euler = (1.09748, -7.21219e-08, 0.694738)
scene.camera = ob_auto_camera
light_auto_sun = bpy.data.lights.new('AutoSun', 'SUN')
light_auto_sun.energy = 3.0
light_auto_sun.angle = 0.0523599
ob_auto_sun = bpy.data.objects.new('AutoSun', light_auto_sun)
scene.collection.objects.link(ob_auto_sun)
ob_auto_sun.rotation_euler = (0.872665, 0.174533, 0.523599)
bpy.context.view_layer.update()
